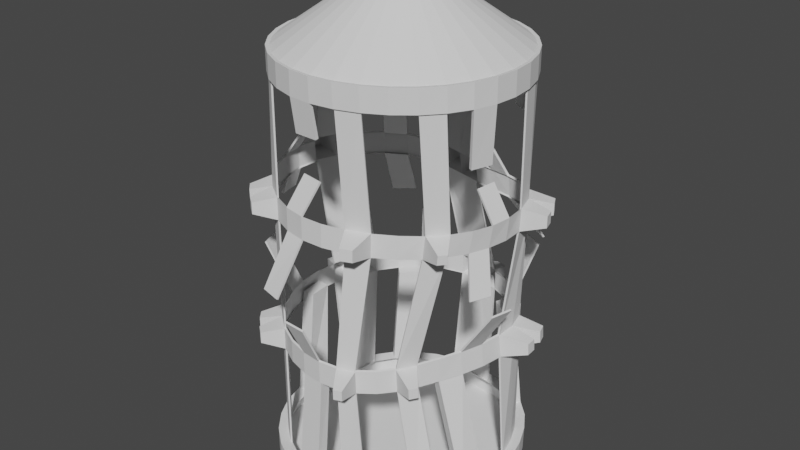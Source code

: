 # Source: CageCircular.blend  (saved by Blender 2.80.75; exported with 4.5.12 LTS)
import bpy
from mathutils import Matrix  # noqa: F401  (used for matrix-valued properties, if any)

bpy.ops.wm.read_factory_settings(use_empty=True)
scene = bpy.context.scene
scene.name = 'Scene'

# ---- collections
col_collection = bpy.data.collections.new('Collection'); scene.collection.children.link(col_collection)

# ---- world
world_world = bpy.data.worlds.new('World'); scene.world = world_world
world_world.use_nodes = True; world_world.node_tree.nodes.clear()
_N = world_world.node_tree.nodes; _L = world_world.node_tree.links
n0 = _N.new('ShaderNodeOutputWorld'); n0.name = 'World Output'; n0.location = (300, 300)
n1 = _N.new('ShaderNodeBackground'); n1.name = 'Background'; n1.location = (10, 300)
n1.inputs[0].default_value = (0.05088, 0.05088, 0.05088, 1.0)
_L.new(n1.outputs[0], n0.inputs[0])
n0.is_active_output = True
world_world.color = (0.05088, 0.05088, 0.05088)
world_world.use_sun_shadow = False
world_world.sun_shadow_jitter_overblur = 0.0

# ---- meshes
me_cylinder = bpy.data.meshes.new('Cylinder')
me_cylinder.from_pydata([(-0.03512, 0.1765, 4.208), (0.002467, 1.013, 0.1), (-0.06888, 0.1663, 4.208), (0.2192, 0.9868, 0.1), (-0.1, 0.1497, 4.208), (0.4234, 0.9248, 0.1), (-0.1273, 0.1273, 4.208), (0.5857, 0.8315, 0.1), (-0.1497, 0.1, 4.208), (0.7105, 0.7071, 0.1), (-0.1663, 0.06888, 4.208), (0.8066, 0.5556, 0.1), (-0.1765, 0.03512, 4.208), (0.8803, 0.3827, 0.1), (-0.18, 4.412e-07, 4.208), (0.9309, 0.1951, 0.1), (-0.1765, -0.03512, 4.208), (0.9522, 7.55e-08, 0.1), (-0.1663, -0.06888, 4.208), (0.9424, -0.1951, 0.1), (-0.1497, -0.1, 4.208), (0.9044, -0.3827, 0.1), (-0.1273, -0.1273, 4.208), (0.8358, -0.5556, 0.09439), (-0.1, -0.1497, 4.208), (0.7294, -0.7071, 0.05656), (-0.06888, -0.1663, 4.208), (0.5776, -0.8315, 0.0315), (-0.03512, -0.1765, 4.208), (0.3861, -0.9239, 0.05673), (3.937e-07, -0.18, 4.208), (0.1951, -0.9808, 0.09473), (0.03512, -0.1765, 4.208), (-3.258e-07, -1.0, 0.1), (0.06888, -0.1663, 4.208), (-0.1951, -0.9808, 0.1), (0.1, -0.1497, 4.208), (-0.3827, -0.9239, 0.1), (0.1273, -0.1273, 4.208), (-0.5556, -0.8315, 0.1), (0.1497, -0.1, 4.208), (-0.7071, -0.7071, 0.1), (0.1663, -0.06888, 4.208), (-0.8315, -0.5556, 0.1), (0.1765, -0.03512, 4.208), (-0.9239, -0.3827, 0.1), (0.18, 2.809e-07, 4.208), (-0.9648, -0.1951, 0.1), (0.1765, 0.03512, 4.208), (-0.9166, 9.656e-07, 0.1), (0.1663, 0.06888, 4.208), (-0.8546, 0.1951, 0.1), (0.1497, 0.1, 4.208), (-0.8407, 0.3836, 0.1), (0.1273, 0.1273, 4.208), (-0.8169, 0.5615, 0.1), (0.1, 0.1497, 4.208), (-0.7071, 0.72, 0.1), (0.06888, 0.1663, 4.208), (-0.5556, 0.85, 0.1), (4.524e-07, 0.18, 4.208), (-0.3827, 0.9446, 0.1), (0.03512, 0.1765, 4.208), (-0.1951, 0.9993, 0.1), (0.1951, 1.054, 1.078), (1.026, 0.2146, 0.11), (0.3827, 0.9699, 1.078), (0.5554, 0.8543, 1.078), (0.6984, 0.7147, 1.078), (0.7994, 0.5564, 1.078), (1.023, 0.2146, -0.11), (0.8574, 0.1951, 1.078), (0.8278, 7.55e-08, 1.078), (0.7686, -0.1951, 1.078), (0.691, -0.3827, 1.078), (0.6115, -0.5556, 1.078), (0.5233, -0.7071, 1.078), (0.4201, -0.8315, 1.078), (0.2975, -0.9239, 1.078), (0.1533, -0.9808, 1.078), (-0.01209, -1.0, 1.078), (-0.1952, -0.9808, 1.078), (-0.3827, -0.9239, 1.078), (-0.5556, -0.8315, 1.078), (0.9695, 0.421, 0.11), (-0.8315, -0.5556, 1.078), (-0.9239, -0.3827, 1.078), (-0.9808, -0.195, 1.078), (-1.0, 0.006768, 1.078), (-0.9808, 0.2179, 1.078), (0.9649, 0.421, -0.11), (-0.8315, 0.6285, 1.078), (-0.7071, 0.8061, 1.078), (-0.5556, 0.9503, 1.078), (-0.3827, 1.051, 1.078), (-0.1951, 1.1, 1.078), (0.1951, 1.049, 1.274), (0.886, 0.6111, 0.11), (0.3827, 0.9661, 1.274), (0.5551, 0.8518, 1.274), (0.6927, 0.7135, 1.274), (0.7851, 0.5561, 1.274), (0.8812, 0.6111, -0.11), (0.8365, 0.1951, 1.274), (0.8047, 7.55e-08, 1.274), (0.747, -0.1951, 1.274), (0.6749, -0.3825, 1.274), (0.5977, -0.5543, 1.274), (0.5118, -0.7049, 1.274), (0.411, -0.8293, 1.274), (0.2907, -0.9225, 1.274), (0.1487, -0.9805, 1.274), (-0.01445, -1.0, 1.274), (-0.1956, -0.9808, 1.274), (-0.3827, -0.9239, 1.274), (-0.5556, -0.8315, 1.274), (0.7782, 0.7778, 0.11), (-0.8315, -0.5556, 1.274), (-0.9239, -0.3827, 1.274), (-0.9816, -0.1951, 1.274), (-1.003, 0.00551, 1.274), (-0.9846, 0.2154, 1.274), (0.7745, 0.7778, -0.11), (-0.8318, 0.6234, 1.274), (-0.7071, 0.7997, 1.274), (-0.5556, 0.9426, 1.274), (-0.3827, 1.042, 1.274), (-0.1951, 1.092, 1.274), (0.1951, 0.7258, 2.252), (0.6389, 0.9146, 0.11), (0.3827, 0.6952, 2.252), (0.5556, 0.6676, 2.252), (0.7071, 0.6196, 2.252), (0.8315, 0.5299, 2.252), (0.6376, 0.9146, -0.11), (0.9699, 0.2002, 2.252), (0.9762, 0.01892, 2.252), (0.9463, -0.1557, 2.252), (0.8853, -0.3201, 2.252), (0.797, -0.4717, 2.252), (0.6833, -0.6082, 2.252), (0.5447, -0.7274, 2.252), (0.3812, -0.8261, 2.252), (0.1951, -0.8992, 2.252), (-3.047e-07, -0.9402, 2.252), (-0.1951, -0.9436, 2.252), (-0.3828, -0.906, 2.252), (-0.5631, -0.8266, 2.252), (0.4573, 1.017, 0.11), (-0.8864, -0.5556, 2.252), (-1.012, -0.3827, 2.252), (-1.101, -0.1951, 2.252), (-1.144, 9.656e-07, 2.252), (-1.134, 0.1951, 2.252), (0.4588, 1.016, -0.11), (-0.9518, 0.5556, 2.252), (-0.7952, 0.7077, 2.252), (-0.6138, 0.8079, 2.252), (-0.4184, 0.8391, 2.252), (-0.2132, 0.8189, 2.252), (0.195, 0.6931, 2.447), (5.707e-05, 1.113, 0.11), (0.3827, 0.6666, 2.447), (0.5556, 0.6458, 2.447), (0.7071, 0.605, 2.447), (0.8315, 0.5224, 2.447), (0.2296, 1.084, 0.11), (0.9808, 0.2011, 2.447), (0.9982, 0.02016, 2.447), (0.9756, -0.1542, 2.447), (0.9171, -0.3179, 2.447), (0.8263, -0.468, 2.447), (0.7053, -0.6023, 2.447), (0.5556, -0.7199, 2.447), (0.3827, -0.8192, 2.447), (0.1951, -0.8936, 2.447), (-2.794e-07, -0.9357, 2.447), (-0.1951, -0.9402, 2.447), (-0.3832, -0.9038, 2.447), (-0.5649, -0.8255, 2.447), (0.2334, 1.079, -0.11), (-0.8913, -0.5556, 2.447), (-1.019, -0.3827, 2.447), (-1.109, -0.1951, 2.447), (-1.154, 9.656e-07, 2.447), (-1.145, 0.1951, 2.447), (0.0005989, 1.101, -0.11), (-0.9601, 0.5556, 2.447), (-0.802, 0.7064, 2.447), (-0.6204, 0.7983, 2.447), (-0.4243, 0.8218, 2.447), (-0.2178, 0.7951, 2.447), (0.1951, 0.9807, 3.425), (3.312e-07, 1.0, 3.425), (0.3827, 0.9239, 3.425), (0.5556, 0.8315, 3.425), (0.7071, 0.7071, 3.425), (0.8315, 0.5556, 3.425), (0.9239, 0.3827, 3.425), (0.9808, 0.1951, 3.425), (1.0, 7.55e-08, 3.425), (0.9808, -0.1943, 3.425), (0.9239, -0.3774, 3.425), (0.8315, -0.5442, 3.425), (0.7071, -0.6908, 3.425), (0.5556, -0.8132, 3.425), (0.3827, -0.9076, 3.425), (0.1951, -0.9695, 3.425), (5.356e-09, -0.9947, 3.425), (-0.1951, -0.98, 3.425), (-0.3827, -0.9239, 3.425), (-0.5556, -0.8315, 3.425), (-0.7071, -0.7071, 3.425), (-0.8326, -0.5556, 3.425), (-0.9316, -0.3827, 3.425), (-0.9975, -0.1951, 3.425), (-1.024, 9.656e-07, 3.425), (-1.008, 0.1951, 3.425), (-0.948, 0.3827, 3.425), (-0.8482, 0.5556, 3.425), (-0.7149, 0.7071, 3.425), (-0.5567, 0.8315, 3.425), (-0.3827, 0.9239, 3.425), (-0.1951, 0.9808, 3.425), (0.1951, 0.9808, 3.621), (2.92e-07, 1.0, 3.621), (0.3827, 0.9239, 3.621), (0.5556, 0.8315, 3.621), (0.7071, 0.7071, 3.621), (0.8315, 0.5556, 3.621), (0.9239, 0.3827, 3.621), (0.9808, 0.1951, 3.621), (1.0, 7.55e-08, 3.621), (0.9808, -0.1951, 3.621), (0.9239, -0.3827, 3.621), (0.8315, -0.5545, 3.621), (0.7071, -0.7044, 3.621), (0.5556, -0.828, 3.621), (0.3827, -0.9211, 3.621), (0.1951, -0.9798, 3.621), (-3.386e-08, -1.0, 3.621), (-0.1951, -0.9808, 3.621), (-0.3827, -0.9239, 3.621), (-0.5556, -0.8315, 3.621), (-0.7071, -0.7071, 3.621), (-0.8315, -0.5556, 3.621), (-0.9239, -0.3827, 3.621), (-0.9823, -0.1951, 3.621), (-1.004, 9.656e-07, 3.621), (-0.9859, 0.1951, 3.621), (-0.9279, 0.3827, 3.621), (-0.833, 0.5556, 3.621), (-0.7071, 0.7071, 3.621), (-0.5556, 0.8315, 3.621), (-0.3827, 0.9239, 3.621), (-0.1951, 0.9808, 3.621), (0.05853, 0.2942, 4.11), (4.741e-07, 0.3, 4.11), (0.1148, 0.2772, 4.11), (0.1667, 0.2494, 4.11), (0.2121, 0.2121, 4.11), (0.2494, 0.1667, 4.11), (0.2772, 0.1148, 4.11), (0.2942, 0.05853, 4.11), (0.3, 2.496e-07, 4.11), (0.2942, -0.05853, 4.11), (0.2772, -0.1148, 4.11), (0.2494, -0.1667, 4.11), (0.2121, -0.2121, 4.11), (0.1667, -0.2494, 4.11), (0.1148, -0.2772, 4.11), (0.05853, -0.2942, 4.11), (3.763e-07, -0.3, 4.11), (-0.05853, -0.2942, 4.11), (-0.1148, -0.2772, 4.11), (-0.1667, -0.2494, 4.11), (-0.2121, -0.2121, 4.11), (-0.2494, -0.1667, 4.11), (-0.2772, -0.1148, 4.11), (-0.2942, -0.05853, 4.11), (-0.3, 5.167e-07, 4.11), (-0.2942, 0.05853, 4.11), (-0.2772, 0.1148, 4.11), (-0.2494, 0.1667, 4.11), (-0.2121, 0.2121, 4.11), (-0.1667, 0.2494, 4.11), (-0.1148, 0.2772, 4.11), (-0.05853, 0.2942, 4.11), (0.2216, 0.9996, 0.07577), (0.002215, 1.025, 0.07577), (0.892, 0.3883, 0.07577), (0.817, 0.5637, 0.07577), (0.9436, 0.1979, 0.07577), (0.7401, -0.7174, 0.03192), (0.8486, -0.5637, 0.0704), (0.1979, -0.9951, 0.07062), (0.3913, -0.9373, 0.032), (-0.7174, -0.7174, 0.07577), (-0.5637, -0.8436, 0.07577), (-0.8436, -0.5637, 0.07577), (-0.8553, 0.3886, 0.07577), (-0.8701, 0.1979, 0.07577), (-0.8297, 0.5682, 0.07577), (-0.1979, 1.011, 0.07577), (0.1979, 1.067, 1.068), (-4.051e-06, 1.113, 1.068), (0.3883, 0.9826, 1.068), (0.5636, 0.8656, 1.068), (0.7107, 0.7244, 1.068), (0.814, 0.5643, 1.068), (0.8661, 0.3883, 1.068), (0.8739, 0.1979, 1.068), (0.8445, 6.125e-06, 1.068), (0.7854, -0.1979, 1.068), (0.7066, -0.3883, 1.068), (0.6252, -0.5637, 1.068), (0.5355, -0.7174, 1.068), (0.4303, -0.8436, 1.068), (0.3052, -0.9373, 1.068), (0.158, -0.9951, 1.068), (-0.01083, -1.015, 1.068), (-0.198, -0.9951, 1.068), (-0.3883, -0.9373, 1.068), (-0.5637, -0.8436, 1.068), (-0.7174, -0.7174, 1.068), (-0.8436, -0.5637, 1.068), (-0.9373, -0.3883, 1.068), (-0.9951, -0.1979, 1.068), (-1.015, 0.006222, 1.068), (-0.9951, 0.22, 1.068), (-0.9373, 0.4335, 1.068), (-0.8436, 0.636, 1.068), (-0.7174, 0.8161, 1.068), (-0.5637, 0.9624, 1.068), (-0.3883, 1.064, 1.068), (-0.1979, 1.114, 1.068), (0.1979, 1.063, 1.266), (-4.058e-06, 1.107, 1.266), (0.3883, 0.9791, 1.266), (0.5634, 0.8634, 1.266), (0.7041, 0.7233, 1.266), (0.7988, 0.5641, 1.266), (0.8472, 0.3883, 1.266), (0.8524, 0.1979, 1.266), (0.8201, 6.125e-06, 1.266), (0.7616, -0.1979, 1.266), (0.6884, -0.3882, 1.266), (0.6101, -0.5625, 1.266), (0.5229, -0.7154, 1.266), (0.4203, -0.8416, 1.266), (0.2979, -0.9362, 1.266), (0.1532, -0.9949, 1.266), (-0.0133, -1.015, 1.266), (-0.1982, -0.9951, 1.266), (-0.3883, -0.9373, 1.266), (-0.5637, -0.8436, 1.266), (-0.7174, -0.7174, 1.266), (-0.8436, -0.5637, 1.266), (-0.9373, -0.3883, 1.266), (-0.9957, -0.1979, 1.266), (-1.017, 0.005097, 1.266), (-0.9985, 0.2177, 1.266), (-0.9395, 0.43, 1.266), (-0.8438, 0.6313, 1.266), (-0.7174, 0.8101, 1.266), (-0.5637, 0.9552, 1.266), (-0.3883, 1.056, 1.266), (-0.1979, 1.107, 1.266), (0.1979, 0.7379, 2.259), (-0.004581, 0.7846, 2.259), (0.3883, 0.7071, 2.259), (0.5637, 0.6793, 2.259), (0.7174, 0.6306, 2.259), (0.8436, 0.5389, 2.259), (0.9362, 0.3883, 2.259), (0.9852, 0.2026, 2.259), (0.9921, 0.01839, 2.259), (0.9621, -0.159, 2.259), (0.9003, -0.3259, 2.259), (0.8106, -0.4797, 2.259), (0.695, -0.6181, 2.259), (0.5538, -0.7389, 2.259), (0.3872, -0.8391, 2.259), (0.1979, -0.9134, 2.259), (-4.355e-06, -0.955, 2.259), (-0.1979, -0.9583, 2.259), (-0.3883, -0.9199, 2.259), (-0.5706, -0.8391, 2.259), (-0.7431, -0.7174, 2.259), (-0.8979, -0.5637, 2.259), (-1.025, -0.3883, 2.259), (-1.116, -0.1979, 2.259), (-1.16, 7.028e-06, 2.259), (-1.149, 0.1979, 2.259), (-1.082, 0.3883, 2.259), (-0.9641, 0.5637, 2.259), (-0.8053, 0.7179, 2.259), (-0.6213, 0.8207, 2.259), (-0.4233, 0.853, 2.259), (-0.2155, 0.8326, 2.259), (0.1979, 0.7072, 2.457), (-0.006866, 0.7575, 2.457), (0.3883, 0.6803, 2.457), (0.5637, 0.659, 2.457), (0.7174, 0.617, 2.457), (0.8436, 0.532, 2.457), (0.9373, 0.3879, 2.457), (0.9951, 0.2034, 2.457), (1.013, 0.01946, 2.457), (0.9908, -0.1578, 2.457), (0.9316, -0.324, 2.457), (0.8393, -0.4764, 2.457), (0.7161, -0.6127, 2.457), (0.5637, -0.7319, 2.457), (0.3883, -0.8327, 2.457), (0.1979, -0.9081, 2.457), (-4.33e-06, -0.9508, 2.457), (-0.1979, -0.9552, 2.457), (-0.3885, -0.9179, 2.457), (-0.5722, -0.8381, 2.457), (-0.746, -0.7174, 2.457), (-0.9024, -0.5637, 2.457), (-1.031, -0.3883, 2.457), (-1.123, -0.1979, 2.457), (-1.169, 7.028e-06, 2.457), (-1.16, 0.1979, 2.457), (-1.092, 0.3883, 2.457), (-0.9719, 0.5637, 2.457), (-0.8115, 0.717, 2.457), (-0.6273, 0.812, 2.457), (-0.4287, 0.8369, 2.457), (-0.2197, 0.8105, 2.457), (0.1979, 0.9951, 3.449), (-3.71e-06, 1.015, 3.449), (0.9373, 0.3883, 3.449), (0.8436, 0.5637, 3.449), (0.9951, 0.1979, 3.449), (0.7174, -0.7033, 3.449), (0.8436, -0.5542, 3.449), (0.1979, -0.9856, 3.449), (0.3883, -0.9232, 3.449), (-0.7174, -0.7174, 3.449), (-0.5637, -0.8436, 3.449), (-0.8441, -0.5637, 3.449), (-0.9582, 0.3883, 3.449), (-1.019, 0.1979, 3.449), (-0.8576, 0.5637, 3.449), (-0.1979, 0.9951, 3.449), (1.047, 4.661e-08, -0.11), (1.049, 4.661e-08, 0.11), (1.037, -0.2146, -0.11), (1.035, -0.2146, 0.11), (0.9943, -0.421, -0.11), (0.9907, -0.421, 0.11), (0.9173, -0.6111, -0.1103), (0.914, -0.6111, 0.1052), (0.7975, -0.7778, -0.1354), (0.7958, -0.7778, 0.06345), (0.6276, -0.9146, -0.1553), (0.6268, -0.9146, 0.03353), (0.4216, -1.016, -0.1354), (0.4213, -1.016, 0.06375), (0.2146, -1.079, -0.1103), (0.2146, -1.079, 0.1057), (-3.69e-07, -1.1, -0.11), (-3.69e-07, -1.1, 0.11), (-0.2146, -1.079, -0.11), (-0.2146, -1.079, 0.11), (-0.421, -1.016, -0.11), (-0.421, -1.016, 0.11), (-0.6111, -0.9146, -0.11), (-0.6111, -0.9146, 0.11), (-0.7778, -0.7778, -0.11), (-0.7778, -0.7778, 0.11), (-0.9146, -0.6111, -0.11), (-0.9146, -0.6111, 0.11), (-1.016, -0.421, -0.11), (-1.016, -0.421, 0.11), (-1.077, -0.2146, -0.11), (-1.07, -0.2146, 0.11), (-1.059, 1.026e-06, -0.11), (-1.029, 1.026e-06, 0.11), (-1.009, 0.2146, -0.11), (-0.9659, 0.2146, 0.11), (-0.9752, 0.421, -0.11), (-0.9451, 0.4214, 0.11), (-0.9132, 0.6111, -0.11), (-0.907, 0.6165, 0.11), (-0.7778, 0.7784, -0.11), (-0.7778, 0.7905, 0.11), (-0.6111, 0.9169, -0.11), (-0.6111, 0.9336, 0.11), (-0.421, 1.019, -0.11), (-0.421, 1.038, 0.11), (-0.2146, 1.081, -0.11), (-0.2146, 1.098, 0.11), (0.2009, 1.01, 3.422), (3.276e-07, 1.03, 3.422), (0.3942, 0.9516, 3.422), (0.5722, 0.8564, 3.422), (0.7283, 0.7283, 3.422), (0.8564, 0.5722, 3.422), (0.9516, 0.3942, 3.422), (1.01, 0.2009, 3.422), (1.03, 6.809e-08, 3.422), (1.01, -0.2003, 3.422), (0.9516, -0.389, 3.422), (0.8564, -0.5609, 3.422), (0.7283, -0.7118, 3.422), (0.5722, -0.8379, 3.422), (0.3942, -0.9351, 3.422), (0.2009, -0.9988, 3.422), (-8.058e-09, -1.025, 3.422), (-0.2009, -1.01, 3.422), (-0.3942, -0.9516, 3.422), (-0.5722, -0.8564, 3.422), (-0.7283, -0.7283, 3.422), (-0.8574, -0.5722, 3.422), (-0.9592, -0.3942, 3.422), (-1.027, -0.2009, 3.422), (-1.054, 9.849e-07, 3.422), (-1.038, 0.2009, 3.422), (-0.976, 0.3942, 3.422), (-0.8732, 0.5722, 3.422), (-0.7359, 0.7283, 3.422), (-0.5732, 0.8564, 3.422), (-0.3942, 0.9516, 3.422), (-0.2009, 1.01, 3.422), (0.2009, 1.01, 3.624), (2.872e-07, 1.03, 3.624), (0.3942, 0.9516, 3.624), (0.5722, 0.8564, 3.624), (0.7283, 0.7283, 3.624), (0.8564, 0.5722, 3.624), (0.9516, 0.3942, 3.624), (1.01, 0.2009, 3.624), (1.03, 6.809e-08, 3.624), (1.01, -0.2009, 3.624), (0.9516, -0.3942, 3.624), (0.8564, -0.5713, 3.624), (0.7283, -0.7257, 3.624), (0.5722, -0.8531, 3.624), (0.3942, -0.949, 3.624), (0.2009, -1.009, 3.624), (-4.845e-08, -1.03, 3.624), (-0.2009, -1.01, 3.624), (-0.3942, -0.9516, 3.624), (-0.5722, -0.8564, 3.624), (-0.7283, -0.7283, 3.624), (-0.8564, -0.5722, 3.624), (-0.9516, -0.3942, 3.624), (-1.012, -0.2009, 3.624), (-1.034, 9.849e-07, 3.624), (-1.015, 0.2009, 3.624), (-0.9554, 0.3942, 3.624), (-0.8577, 0.5722, 3.624), (-0.7283, 0.7283, 3.624), (-0.5722, 0.8564, 3.624), (-0.3942, 0.9516, 3.624), (-0.2009, 1.01, 3.624), (1.043, 0.5226, 1.116), (1.013, 0.6138, 1.116), (1.038, 0.5226, 1.219), (1.006, 0.6138, 1.219), (1.086, 0.5243, 2.308), (1.04, 0.6105, 2.308), (1.086, 0.5243, 2.408), (1.04, 0.6097, 2.408), (1.074, 0.3014, 1.117), (1.067, 0.3984, 1.117), (1.068, 0.3014, 1.218), (1.062, 0.3984, 1.218), (1.167, 0.3023, 2.308), (1.139, 0.3975, 2.308), (1.168, 0.3023, 2.408), (1.139, 0.3975, 2.408), (0.7213, -0.7992, 1.123), (0.7625, -0.73, 1.123), (0.7157, -0.7988, 1.212), (0.7564, -0.7298, 1.212), (0.8937, -0.7047, 2.318), (0.9412, -0.6492, 2.318), (0.9019, -0.7033, 2.398), (0.9506, -0.6481, 2.398), (0.2756, -1.166, 1.124), (0.3443, -1.141, 1.124), (0.2738, -1.166, 1.211), (0.342, -1.141, 1.211), (0.3023, -1.086, 2.308), (0.3975, -1.049, 2.308), (0.3023, -1.083, 2.408), (0.3975, -1.046, 2.408), (-0.8031, -0.9002, 1.118), (-0.7262, -0.9632, 1.118), (-0.8031, -0.9002, 1.217), (-0.7262, -0.9632, 1.217), (-0.8114, -0.9002, 2.308), (-0.729, -0.9632, 2.308), (-0.8122, -0.9002, 2.408), (-0.7295, -0.9632, 2.408), (-0.9633, -0.7262, 1.118), (-0.9002, -0.8031, 1.118), (-0.9633, -0.7262, 1.217), (-0.9002, -0.8031, 1.217), (-0.9949, -0.7262, 2.308), (-0.9204, -0.8031, 2.308), (-0.9965, -0.7262, 2.408), (-0.9217, -0.8031, 2.408), (-1.139, 0.423, 1.118), (-1.168, 0.3189, 1.118), (-1.139, 0.4218, 1.217), (-1.168, 0.3179, 1.217), (-1.283, 0.3975, 2.308), (-1.317, 0.3023, 2.308), (-1.288, 0.3975, 2.408), (-1.321, 0.3023, 2.408), (-1.04, 0.6639, 1.118), (-1.086, 0.5645, 1.118), (-1.04, 0.662, 1.217), (-1.086, 0.5629, 1.217), (-1.16, 0.612, 2.308), (-1.219, 0.5243, 2.308), (-1.164, 0.612, 2.408), (-1.223, 0.5243, 2.408), (-0.07064, 1.3, 1.12), (-0.1656, 1.3, 1.12), (-0.07064, 1.297, 1.215), (-0.1656, 1.297, 1.215), (-0.07584, 1.009, 2.314), (-0.1654, 1.028, 2.314), (-0.07639, 0.9992, 2.402), (-0.1663, 1.019, 2.402), (0.1676, 1.263, 1.118), (0.06865, 1.285, 1.118), (0.1676, 1.261, 1.217), (0.06865, 1.282, 1.217), (0.1676, 0.9538, 2.308), (0.06865, 0.9765, 2.308), (0.1676, 0.9402, 2.408), (0.06865, 0.9636, 2.408), (-0.464, 1.15, 1.625), (-0.6378, 1.053, 1.625), (-0.4696, 1.164, 1.618), (-0.6455, 1.065, 1.618), (-0.7107, 1.05, 1.82), (-0.7028, 1.039, 1.813), (-0.8809, 0.9146, 1.82), (-0.8706, 0.9056, 1.813), (-1.226, -0.2577, 1.713), (-1.154, -0.4453, 1.713), (-1.166, -0.4508, 1.705), (-1.238, -0.2605, 1.705), (-1.221, -0.008446, 2.083), (-1.206, -0.008453, 2.076), (-1.181, -0.2064, 2.083), (-1.166, -0.2035, 2.076), (-0.4453, -1.129, 1.813), (-0.2577, -1.18, 1.813), (-0.4509, -1.143, 1.82), (-0.2606, -1.194, 1.82), (-0.212, -1.15, 1.625), (-0.01718, -1.162, 1.625), (-0.2149, -1.164, 1.618), (-0.01705, -1.177, 1.618), (0.9643, -0.3957, 1.901), (1.03, -0.2242, 1.901), (0.9809, -0.4014, 1.908), (1.047, -0.2273, 1.908), (1.04, -0.2079, 1.712), (1.087, -0.02007, 1.712), (1.055, -0.2114, 1.705), (1.102, -0.02035, 1.705), (0.6572, 1.014, 1.713), (0.6653, 1.028, 1.705), (0.4843, 1.099, 1.713), (0.4899, 1.115, 1.705), (0.8165, 0.8262, 1.901), (0.665, 0.9178, 1.901), (0.8268, 0.8368, 1.908), (0.6731, 0.9297, 1.908), (0.5065, 0.7721, 1.073), (0.3366, 0.8893, 1.073), (0.3749, 0.9771, 1.083), (0.5648, 0.8501, 1.083), (0.6013, -0.3543, 1.073), (0.678, -0.1667, 1.073), (0.6888, -0.3926, 1.083), (0.7737, -0.1862, 1.083), (-0.1875, -0.8835, 1.073), (-0.01115, -0.9027, 1.073), (-0.2051, -0.9816, 1.083), (-0.003485, -1.003, 1.083), (-0.8737, -0.1833, 1.17), (-0.9718, -0.204, 1.18), (-0.893, 0.02201, 1.17), (-0.993, 0.01781, 1.18), (-0.6451, 0.7298, 1.073), (-0.7158, 0.8, 1.083), (-0.5491, 0.9585, 1.083), (-0.4935, 0.8738, 1.073), (0.8781, -0.3251, 2.939), (0.935, -0.1558, 2.939), (0.9058, -0.3369, 2.936), (0.9644, -0.1624, 2.936), (0.8153, -0.1353, 2.689), (0.8295, -0.1388, 2.699), (0.8345, 0.03833, 2.689), (0.849, 0.03762, 2.699), (0.6828, 0.6572, 3.036), (0.5313, 0.7436, 3.036), (0.704, 0.6791, 3.033), (0.548, 0.7683, 3.033), (0.4772, 0.5358, 2.689), (0.3043, 0.5677, 2.689), (0.4853, 0.5488, 2.699), (0.3099, 0.5813, 2.699), (-0.5133, 0.6626, 2.689), (-0.5203, 0.6765, 2.699), (-0.6949, 0.5767, 2.689), (-0.7044, 0.5875, 2.699), (-0.3795, 0.8407, 2.939), (-0.5724, 0.784, 2.939), (-0.3897, 0.8694, 2.936), (-0.5878, 0.8098, 2.936), (-1.012, -0.1868, 3.133), (-0.9352, -0.3744, 3.133), (-1.041, -0.1926, 3.13), (-0.9625, -0.3858, 3.13), (-0.9721, 0.0163, 2.689), (-0.9866, 0.0163, 2.699), (-0.9298, -0.1788, 2.689), (-0.9438, -0.1816, 2.699), (-0.1923, -0.9388, 3.133), (0.002813, -0.9447, 3.133), (-0.1981, -0.9687, 3.13), (0.002813, -0.975, 3.13), (-0.3389, -0.7427, 2.689), (-0.3439, -0.7569, 2.699), (-0.1468, -0.7781, 2.689), (-0.1497, -0.7931, 2.699)], [], [(62, 60, 0, 2, 4, 6, 8, 10, 12, 14, 16, 18, 20, 22, 24, 26, 28, 30, 32, 34, 36, 38, 40, 42, 44, 46, 48, 50, 52, 54, 56, 58), (13, 15, 65, 84), (57, 59, 699, 696), (39, 41, 473, 471), (21, 23, 455, 453), (3, 5, 148, 166), (481, 479, 693, 695), (29, 31, 463, 461), (11, 13, 84, 97), (55, 57, 489, 487), (37, 39, 471, 469), (453, 451, 687, 686), (63, 1, 161, 495), (1, 3, 166, 161), (45, 47, 479, 477), (27, 29, 461, 459), (9, 11, 97, 116), (53, 55, 487, 485), (35, 37, 469, 467), (17, 19, 451, 449), (61, 63, 495, 493), (43, 45, 477, 475), (25, 27, 459, 457), (7, 9, 116, 129), (51, 53, 485, 483), (33, 35, 688, 689), (15, 17, 449, 65), (59, 61, 493, 491), (41, 43, 475, 473), (23, 25, 457, 455), (398, 397, 429, 430), (148, 5, 681, 682), (49, 51, 483, 481), (31, 33, 465, 463), (189, 190, 430, 429), (371, 370, 402, 403), (384, 383, 415, 416), (80, 79, 319, 320), (140, 108, 348, 380), (397, 396, 428, 429), (370, 368, 400, 402), (318, 350, 587, 585), (98, 99, 672, 674), (396, 395, 427, 428), (288, 289, 305, 304), (305, 337, 635, 633), (382, 381, 413, 414), (363, 331, 616, 618), (381, 380, 412, 413), (41, 39, 298, 297), (394, 393, 613, 612), (302, 300, 330, 331), (379, 411, 583, 581), (188, 189, 716, 718), (121, 153, 393, 361), (357, 356, 388, 389), (343, 342, 374, 375), (356, 355, 387, 388), (96, 98, 338, 336), (187, 188, 428, 427), (342, 341, 373, 374), (337, 367, 399, 369), (351, 350, 382, 383), (78, 77, 317, 318), (336, 337, 369, 368), (206, 207, 439, 440), (363, 362, 394, 395), (107, 139, 379, 347), (77, 76, 316, 317), (184, 185, 425, 424), (75, 74, 314, 315), (203, 204, 437, 438), (39, 83, 323, 298), (184, 424, 729, 728), (74, 73, 313, 314), (204, 172, 412, 437), (182, 183, 423, 422), (73, 72, 312, 313), (3, 1, 289, 288), (64, 3, 288, 304), (185, 217, 445, 425), (181, 182, 422, 421), (72, 71, 311, 312), (171, 203, 438, 411), (149, 117, 357, 389), (198, 199, 436, 434), (29, 78, 318, 296), (178, 179, 419, 418), (69, 68, 308, 309), (197, 198, 434, 435), (159, 158, 398, 399), (11, 69, 309, 291), (177, 178, 736, 738), (68, 67, 307, 308), (158, 157, 397, 398), (91, 55, 302, 331), (176, 177, 417, 416), (67, 66, 306, 307), (157, 156, 647, 645), (362, 361, 393, 394), (348, 347, 379, 380), (393, 392, 424, 425), (335, 367, 627, 625), (309, 308, 340, 341), (322, 321, 353, 354), (175, 176, 416, 415), (66, 64, 304, 306), (300, 301, 329, 330), (156, 155, 395, 396), (299, 297, 324, 325), (63, 95, 335, 303), (335, 334, 366, 367), (213, 181, 421, 443), (308, 307, 339, 340), (321, 320, 352, 353), (334, 333, 365, 366), (307, 306, 338, 339), (320, 319, 351, 352), (333, 332, 364, 365), (306, 304, 336, 338), (319, 318, 585, 584), (332, 331, 363, 364), (400, 368, 636, 638), (31, 29, 296, 295), (318, 317, 349, 350), (173, 174, 414, 413), (1, 63, 303, 289), (193, 192, 432, 433), (199, 167, 407, 436), (426, 427, 622, 623), (317, 316, 348, 349), (172, 173, 413, 412), (153, 152, 392, 393), (151, 391, 654, 655), (170, 171, 411, 410), (151, 150, 390, 391), (179, 211, 442, 419), (169, 170, 410, 409), (150, 149, 389, 390), (169, 409, 705, 704), (165, 197, 435, 405), (167, 168, 408, 407), (71, 15, 292, 311), (147, 146, 386, 387), (191, 223, 447, 431), (126, 127, 367, 366), (146, 145, 657, 656), (25, 23, 294, 293), (164, 165, 405, 404), (365, 125, 641, 643), (145, 144, 384, 385), (85, 43, 299, 325), (163, 164, 404, 403), (124, 125, 365, 364), (144, 143, 383, 384), (403, 402, 715, 714), (123, 124, 364, 363), (76, 25, 293, 316), (160, 162, 402, 400), (142, 141, 381, 382), (23, 75, 315, 294), (141, 140, 380, 381), (233, 234, 538, 537), (135, 103, 343, 375), (361, 362, 610, 611), (380, 379, 581, 580), (329, 328, 360, 361), (315, 314, 346, 347), (328, 327, 359, 360), (314, 313, 345, 346), (327, 326, 358, 359), (313, 312, 344, 345), (326, 325, 357, 358), (312, 311, 343, 344), (120, 121, 361, 360), (324, 356, 603, 601), (119, 120, 360, 359), (55, 53, 300, 302), (139, 138, 378, 379), (51, 89, 329, 301), (342, 343, 570, 571), (324, 323, 593, 592), (341, 342, 562, 563), (292, 290, 310, 311), (297, 298, 323, 324), (295, 296, 318, 319), (290, 291, 309, 310), (289, 303, 335, 305), (192, 160, 400, 432), (119, 359, 651, 648), (293, 294, 315, 316), (138, 137, 665, 664), (323, 322, 354, 355), (207, 175, 415, 439), (245, 244, 276, 277), (213, 212, 516, 517), (232, 233, 537, 536), (212, 211, 515, 516), (231, 232, 536, 535), (211, 210, 514, 515), (230, 231, 535, 534), (210, 209, 513, 514), (229, 230, 534, 533), (255, 225, 529, 559), (513, 209, 732, 734), (228, 229, 533, 532), (254, 255, 559, 558), (208, 207, 511, 512), (227, 228, 532, 531), (253, 254, 558, 557), (207, 206, 510, 511), (226, 227, 531, 530), (252, 253, 557, 556), (206, 205, 509, 510), (224, 226, 530, 528), (251, 252, 556, 555), (205, 204, 508, 509), (225, 224, 528, 529), (250, 251, 555, 554), (204, 203, 507, 508), (249, 250, 554, 553), (203, 202, 506, 507), (248, 249, 553, 552), (505, 506, 702, 703), (247, 248, 552, 551), (201, 200, 504, 505), (280, 279, 16, 14), (232, 231, 263, 264), (246, 245, 277, 278), (233, 232, 264, 265), (247, 246, 278, 279), (234, 233, 265, 266), (248, 247, 279, 280), (235, 234, 266, 267), (249, 248, 280, 281), (236, 235, 267, 268), (250, 249, 281, 282), (237, 236, 268, 269), (251, 250, 282, 283), (238, 237, 269, 270), (224, 225, 257, 256), (252, 251, 283, 284), (239, 238, 270, 271), (226, 224, 256, 258), (253, 252, 284, 285), (240, 239, 271, 272), (227, 226, 258, 259), (254, 253, 285, 286), (241, 240, 272, 273), (228, 227, 259, 260), (255, 254, 286, 287), (242, 241, 273, 274), (229, 228, 260, 261), (225, 255, 287, 257), (243, 242, 274, 275), (230, 229, 261, 262), (244, 243, 275, 276), (231, 230, 262, 263), (385, 384, 416, 417), (372, 371, 403, 404), (399, 398, 430, 431), (386, 385, 417, 418), (373, 372, 404, 405), (337, 305, 624, 626), (387, 386, 418, 419), (405, 406, 566, 567), (420, 388, 596, 598), (406, 407, 574, 575), (388, 420, 607, 605), (376, 375, 407, 408), (390, 389, 421, 422), (377, 376, 408, 409), (391, 390, 422, 423), (378, 377, 409, 410), (392, 391, 423, 424), (379, 378, 410, 411), (415, 414, 440, 439), (401, 431, 447, 433), (406, 405, 435, 434), (420, 419, 442, 441), (407, 406, 434, 436), (421, 420, 441, 443), (412, 411, 438, 437), (426, 425, 445, 444), (427, 426, 444, 446), (400, 401, 433, 432), (99, 100, 340, 339), (81, 80, 320, 321), (190, 191, 431, 430), (100, 101, 341, 340), (82, 81, 321, 322), (43, 41, 297, 299), (155, 123, 363, 395), (211, 212, 441, 442), (83, 82, 322, 323), (110, 142, 382, 350), (212, 213, 443, 441), (103, 104, 344, 343), (105, 345, 670, 668), (128, 96, 336, 368), (86, 85, 325, 326), (105, 106, 346, 345), (87, 86, 326, 327), (106, 107, 347, 346), (143, 111, 351, 383), (88, 87, 327, 328), (13, 11, 291, 290), (217, 218, 444, 445), (89, 88, 328, 329), (108, 109, 349, 348), (218, 219, 446, 444), (109, 110, 350, 349), (130, 128, 368, 370), (15, 13, 290, 292), (92, 91, 331, 332), (131, 130, 370, 371), (111, 112, 352, 351), (93, 92, 332, 333), (131, 371, 679, 677), (113, 353, 662, 660), (94, 93, 333, 334), (133, 132, 372, 373), (113, 114, 354, 353), (223, 193, 433, 447), (95, 94, 334, 335), (114, 115, 355, 354), (127, 159, 399, 367), (219, 187, 427, 446), (79, 31, 295, 319), (136, 135, 375, 376), (53, 51, 301, 300), (101, 133, 373, 341), (174, 206, 440, 414), (137, 136, 376, 377), (117, 118, 358, 357), (115, 147, 387, 355), (186, 161, 166, 180), (180, 166, 148, 154), (154, 148, 129, 134), (134, 129, 116, 122), (122, 116, 97, 102), (102, 97, 84, 90), (90, 84, 65, 70), (70, 65, 449, 448), (448, 449, 451, 450), (450, 451, 453, 452), (452, 453, 455, 454), (454, 455, 457, 456), (456, 457, 459, 458), (458, 459, 461, 460), (460, 461, 463, 462), (462, 463, 465, 464), (464, 465, 467, 466), (466, 467, 469, 468), (468, 469, 471, 470), (470, 471, 473, 472), (472, 473, 475, 474), (474, 475, 477, 476), (476, 477, 479, 478), (478, 479, 481, 480), (480, 481, 483, 482), (482, 483, 485, 484), (484, 485, 487, 486), (486, 487, 489, 488), (488, 489, 491, 490), (490, 491, 493, 492), (492, 493, 495, 494), (494, 495, 161, 186), (186, 180, 154, 134, 122, 102, 90, 70, 448, 450, 452, 454, 456, 458, 460, 462, 464, 466, 468, 470, 472, 474, 476, 478, 480, 482, 484, 486, 488, 490, 492, 494), (267, 266, 42, 40), (281, 280, 14, 12), (268, 267, 40, 38), (282, 281, 12, 10), (269, 268, 38, 36), (283, 282, 10, 8), (270, 269, 36, 34), (256, 257, 60, 62), (284, 283, 8, 6), (271, 270, 34, 32), (258, 256, 62, 58), (285, 284, 6, 4), (272, 271, 32, 30), (259, 258, 58, 56), (286, 285, 4, 2), (273, 272, 30, 28), (260, 259, 56, 54), (287, 286, 2, 0), (274, 273, 28, 26), (261, 260, 54, 52), (257, 287, 0, 60), (275, 274, 26, 24), (262, 261, 52, 50), (276, 275, 24, 22), (263, 262, 50, 48), (277, 276, 22, 20), (264, 263, 48, 46), (278, 277, 20, 18), (265, 264, 46, 44), (279, 278, 18, 16), (266, 265, 44, 42), (527, 526, 558, 559), (514, 513, 545, 546), (501, 500, 532, 533), (497, 527, 559, 529), (515, 514, 546, 547), (502, 501, 533, 534), (516, 515, 547, 548), (503, 502, 534, 535), (517, 516, 548, 549), (504, 503, 535, 536), (518, 517, 549, 550), (505, 504, 536, 537), (519, 518, 550, 551), (506, 505, 537, 538), (520, 519, 551, 552), (507, 506, 538, 539), (521, 520, 552, 553), (508, 507, 539, 540), (522, 521, 553, 554), (509, 508, 540, 541), (523, 522, 554, 555), (510, 509, 541, 542), (496, 497, 529, 528), (524, 523, 555, 556), (511, 510, 542, 543), (498, 496, 528, 530), (525, 524, 556, 557), (512, 511, 543, 544), (499, 498, 530, 531), (526, 525, 557, 558), (513, 512, 544, 545), (500, 499, 531, 532), (214, 213, 517, 518), (234, 235, 539, 538), (518, 519, 726, 727), (235, 236, 540, 539), (216, 215, 519, 520), (236, 237, 541, 540), (217, 216, 520, 521), (237, 238, 542, 541), (218, 217, 521, 522), (238, 239, 543, 542), (219, 218, 522, 523), (192, 193, 497, 496), (239, 240, 544, 543), (220, 219, 523, 524), (194, 192, 496, 498), (240, 241, 545, 544), (221, 220, 524, 525), (195, 194, 498, 499), (241, 242, 546, 545), (525, 526, 722, 723), (500, 196, 708, 710), (242, 243, 547, 546), (223, 222, 526, 527), (197, 196, 500, 501), (243, 244, 548, 547), (193, 223, 527, 497), (198, 197, 501, 502), (244, 245, 549, 548), (199, 198, 502, 503), (245, 246, 550, 549), (200, 199, 503, 504), (246, 247, 551, 550), (560, 561, 563, 562), (564, 565, 567, 566), (374, 373, 565, 564), (310, 309, 561, 560), (309, 341, 563, 561), (406, 374, 564, 566), (342, 310, 560, 562), (373, 405, 567, 565), (568, 569, 571, 570), (572, 573, 575, 574), (407, 375, 572, 574), (375, 374, 573, 572), (343, 311, 568, 570), (374, 406, 575, 573), (310, 342, 571, 569), (311, 310, 569, 568), (580, 581, 583, 582), (576, 577, 579, 578), (348, 316, 576, 578), (315, 347, 579, 577), (316, 315, 577, 576), (412, 380, 580, 582), (411, 412, 582, 583), (347, 348, 578, 579), (588, 589, 591, 590), (584, 585, 587, 586), (414, 415, 590, 591), (350, 351, 586, 587), (415, 383, 588, 590), (383, 382, 589, 588), (382, 414, 591, 589), (351, 319, 584, 586), (592, 593, 595, 594), (596, 597, 599, 598), (356, 324, 592, 594), (387, 419, 599, 597), (419, 420, 598, 599), (355, 356, 594, 595), (388, 387, 597, 596), (323, 355, 595, 593), (600, 601, 603, 602), (604, 605, 607, 606), (325, 324, 601, 600), (420, 421, 606, 607), (356, 357, 602, 603), (389, 388, 605, 604), (421, 389, 604, 606), (357, 325, 600, 602), (612, 613, 615, 614), (608, 609, 611, 610), (330, 329, 609, 608), (362, 330, 608, 610), (393, 425, 615, 613), (329, 361, 611, 609), (426, 394, 612, 614), (425, 426, 614, 615), (620, 621, 623, 622), (616, 617, 619, 618), (362, 363, 618, 619), (330, 362, 619, 617), (395, 394, 621, 620), (331, 330, 617, 616), (427, 395, 620, 622), (394, 426, 623, 621), (624, 625, 627, 626), (628, 629, 631, 630), (431, 401, 630, 631), (399, 431, 631, 629), (401, 369, 628, 630), (367, 337, 626, 627), (369, 399, 629, 628), (305, 335, 625, 624), (636, 637, 639, 638), (632, 633, 635, 634), (304, 305, 633, 632), (401, 400, 638, 639), (337, 336, 634, 635), (369, 401, 639, 637), (368, 369, 637, 636), (336, 304, 632, 634), (641, 640, 642, 643), (125, 126, 640, 641), (366, 365, 643, 642), (126, 366, 642, 640), (645, 647, 646, 644), (396, 397, 644, 646), (156, 396, 646, 647), (397, 157, 645, 644), (649, 648, 651, 650), (118, 119, 648, 649), (359, 358, 650, 651), (358, 118, 649, 650), (653, 655, 654, 652), (392, 152, 653, 652), (152, 151, 655, 653), (391, 392, 652, 654), (656, 657, 659, 658), (385, 386, 658, 659), (386, 146, 656, 658), (145, 385, 659, 657), (661, 660, 662, 663), (112, 113, 660, 661), (353, 352, 663, 662), (352, 112, 661, 663), (664, 665, 667, 666), (377, 378, 666, 667), (137, 377, 667, 665), (378, 138, 664, 666), (669, 668, 670, 671), (104, 105, 668, 669), (345, 344, 671, 670), (344, 104, 669, 671), (674, 672, 673, 675), (99, 339, 673, 672), (339, 338, 675, 673), (338, 98, 674, 675), (676, 677, 679, 678), (132, 131, 677, 676), (372, 132, 676, 678), (371, 372, 678, 679), (681, 680, 683, 682), (5, 7, 680, 681), (7, 129, 683, 680), (129, 148, 682, 683), (685, 684, 686, 687), (21, 453, 686, 684), (451, 19, 685, 687), (19, 21, 684, 685), (689, 688, 690, 691), (465, 33, 689, 691), (467, 465, 691, 690), (35, 467, 690, 688), (692, 694, 695, 693), (479, 47, 692, 693), (49, 481, 695, 694), (47, 49, 694, 692), (696, 699, 698, 697), (489, 57, 696, 697), (59, 491, 698, 699), (491, 489, 697, 698), (700, 701, 703, 702), (506, 202, 700, 702), (202, 201, 701, 700), (201, 505, 703, 701), (706, 704, 705, 707), (168, 169, 704, 706), (408, 168, 706, 707), (409, 408, 707, 705), (708, 709, 711, 710), (499, 500, 710, 711), (195, 499, 711, 709), (196, 195, 709, 708), (713, 712, 714, 715), (162, 163, 712, 713), (163, 403, 714, 712), (402, 162, 713, 715), (718, 716, 717, 719), (428, 188, 718, 719), (189, 429, 717, 716), (429, 428, 719, 717), (720, 721, 723, 722), (221, 525, 723, 721), (222, 221, 721, 720), (526, 222, 720, 722), (724, 725, 727, 726), (215, 214, 725, 724), (519, 215, 724, 726), (214, 518, 727, 725), (730, 728, 729, 731), (423, 183, 730, 731), (424, 423, 731, 729), (183, 184, 728, 730), (732, 733, 735, 734), (512, 513, 734, 735), (208, 512, 735, 733), (209, 208, 733, 732), (738, 736, 737, 739), (417, 177, 738, 739), (178, 418, 737, 736), (418, 417, 739, 737)])
_uv = me_cylinder.uv_layers.new(name='UVMap')
_uv.uv.foreach_set('vector', [0.4069, 0.6978, 0.4166, 0.6958, 0.4266, 0.6958, 0.4364, 0.6978, 0.4456, 0.7016, 0.4539, 0.7072, 0.4609, 0.7142, 0.4664, 0.7225, 0.4703, 0.7317, 0.4722, 0.7415, 0.4722, 0.7515, 0.4703, 0.7613, 0.4664, 0.7705, 0.4609, 0.7788, 0.4539, 0.7859, 0.4456, 0.7914, 0.4364, 0.7952, 0.4266, 0.7972, 0.4166, 0.7972, 0.4069, 0.7952, 0.3976, 0.7914, 0.3894, 0.7859, 0.3823, 0.7788, 0.3768, 0.7705, 0.373, 0.7613, 0.371, 0.7515, 0.371, 0.7415, 0.373, 0.7317, 0.3768, 0.7225, 0.3823, 0.7142, 0.3894, 0.7072, 0.3976, 0.7016, 0.078, 0.317, 0.1056, 0.3355, 0.09764, 0.3504, 0.06725, 0.3301, 0.0, 0.0, 0.0, 0.0, 0.0, 0.0, 0.0, 0.0, 0.3477, 0.1365, 0.335, 0.1058, 0.3499, 0.09778, 0.3639, 0.1316, 0.2021, 0.3547, 0.2347, 0.3482, 0.2396, 0.3644, 0.2038, 0.3716, 0.01686, 0.1692, 0.01686, 0.2024, 0.0, 0.2041, 0.0, 0.1675, 0.8594, 0.4024, 0.8594, 0.432, 0.8594, 0.432, 0.8594, 0.4024, 0.3165, 0.2934, 0.335, 0.2658, 0.3499, 0.2738, 0.3296, 0.3042, 0.05451, 0.2934, 0.078, 0.317, 0.06725, 0.3301, 0.04141, 0.3042, 0.1363, 0.02338, 0.1056, 0.03611, 0.09764, 0.02114, 0.1314, 0.00714, 0.3542, 0.1692, 0.3477, 0.1365, 0.3639, 0.1316, 0.371, 0.1675, 0.8866, 0.6096, 0.8866, 0.575, 0.8866, 0.575, 0.8866, 0.6096, 0.03606, 0.1058, 0.02335, 0.1365, 0.007129, 0.1316, 0.02111, 0.09778, 0.02335, 0.1365, 0.01686, 0.1692, 0.0, 0.1675, 0.007129, 0.1316, 0.293, 0.0546, 0.2654, 0.03611, 0.2734, 0.02114, 0.3038, 0.04148, 0.293, 0.317, 0.3165, 0.2934, 0.3296, 0.3042, 0.3038, 0.3301, 0.03606, 0.2658, 0.05451, 0.2934, 0.04141, 0.3042, 0.02111, 0.2738, 0.1689, 0.01689, 0.1363, 0.02338, 0.1314, 0.00714, 0.1672, 2.023e-08, 0.3542, 0.2024, 0.3542, 0.1692, 0.371, 0.1675, 0.371, 0.2041, 0.1363, 0.3482, 0.1689, 0.3547, 0.1672, 0.3716, 0.1314, 0.3644, 0.05451, 0.07812, 0.03606, 0.1058, 0.02111, 0.09778, 0.04141, 0.06735, 0.3165, 0.07812, 0.293, 0.0546, 0.3038, 0.04148, 0.3296, 0.06735, 0.2654, 0.3355, 0.293, 0.317, 0.3038, 0.3301, 0.2734, 0.3504, 0.02335, 0.2351, 0.03606, 0.2658, 0.02111, 0.2738, 0.007129, 0.24, 0.2021, 0.01689, 0.1689, 0.01689, 0.1672, 2.023e-08, 0.2038, 0.0, 0.0, 0.0, 0.0, 0.0, 0.0, 0.0, 0.0, 0.0, 0.1056, 0.3355, 0.1363, 0.3482, 0.1314, 0.3644, 0.09764, 0.3504, 0.078, 0.0546, 0.05451, 0.07812, 0.04141, 0.06735, 0.06725, 0.04148, 0.335, 0.1058, 0.3165, 0.07812, 0.3296, 0.06735, 0.3499, 0.09778, 0.2347, 0.3482, 0.2654, 0.3355, 0.2734, 0.3504, 0.2396, 0.3644, 0.1682, 0.8004, 0.1682, 0.8292, 0.1346, 0.8292, 0.1346, 0.8004, 0.0, 0.2041, 0.01686, 0.2024, 0.01686, 0.2024, 0.0, 0.2041, 0.2347, 0.02338, 0.2021, 0.01689, 0.2038, 0.0, 0.2396, 0.00714, 0.335, 0.2658, 0.3477, 0.2351, 0.3639, 0.24, 0.3499, 0.2738, 0.8337, 0.7506, 0.837, 0.7837, 0.8345, 0.7842, 0.8312, 0.7506, 0.8829, 0.8457, 0.8829, 0.8794, 0.8493, 0.8794, 0.8493, 0.8457, 0.1346, 0.8395, 0.1346, 0.8661, 0.1009, 0.8661, 0.1009, 0.8395, 0.7242, 0.9521, 0.7338, 0.984, 0.7315, 0.9849, 0.7217, 0.9526, 0.9877, 0.00121, 0.9877, 0.1672, 0.9853, 0.1684, 0.9853, 1.619e-07, 0.1682, 0.8292, 0.1682, 0.8609, 0.1346, 0.8609, 0.1346, 0.8292, 0.8829, 0.8794, 0.8829, 0.9118, 0.8493, 0.9118, 0.8493, 0.8794, 0.4383, 0.8365, 0.4046, 0.8365, 0.4141, 0.8091, 0.4289, 0.8091, 0.0, 0.0, 0.0, 0.0, 0.0, 0.0, 0.0, 0.0, 0.1682, 0.8609, 0.1682, 0.8942, 0.1346, 0.8942, 0.1346, 0.8609, 0.7184, 0.6847, 0.7484, 0.6847, 0.7484, 0.8531, 0.7184, 0.8531, 0.1346, 0.8968, 0.1346, 0.9304, 0.1009, 0.922, 0.1009, 0.9052, 0.4046, 0.8374, 0.4046, 0.8678, 0.371, 0.8678, 0.371, 0.8374, 0.1682, 0.9957, 0.1682, 0.962, 0.2006, 0.9705, 0.2006, 0.9873, 0.4046, 0.8678, 0.4046, 0.9005, 0.371, 0.9005, 0.371, 0.8678, 0.7686, 0.8858, 0.7686, 0.9188, 0.7645, 0.9188, 0.7645, 0.8853, 0.988, 0.6481, 0.988, 0.6819, 0.9549, 0.6734, 0.9549, 0.6565, 0.7849, 0.5163, 0.7512, 0.5163, 0.7512, 0.3479, 0.7849, 0.3479, 0.47, 0.9627, 0.47, 0.9964, 0.4383, 0.9863, 0.4383, 0.9728, 0.0, 0.0, 0.0, 0.0, 0.0, 0.0, 0.0, 0.0, 0.99, 0.00121, 0.99, 0.1672, 0.9877, 0.1684, 0.9877, 1.619e-07, 0.7839, 0.5163, 0.8159, 0.5163, 0.8159, 0.6847, 0.7839, 0.6847, 0.6389, 0.6958, 0.6646, 0.6958, 0.6646, 0.8642, 0.6389, 0.8642, 0.8159, 0.5163, 0.8493, 0.5163, 0.8493, 0.6847, 0.8159, 0.6847, 0.9483, 0.0009472, 0.9387, 0.03278, 0.9363, 0.0323, 0.946, 0.0, 0.8466, 0.6857, 0.837, 0.7175, 0.8345, 0.717, 0.8443, 0.6847, 0.6646, 0.6958, 0.694, 0.6958, 0.694, 0.8642, 0.6646, 0.8642, 0.5022, 0.6958, 0.5286, 0.6958, 0.5286, 0.8642, 0.5022, 0.8642, 0.2961, 0.7431, 0.323, 0.7431, 0.323, 0.9115, 0.2961, 0.9115, 0.7167, 0.8664, 0.7135, 0.8995, 0.711, 0.8995, 0.7143, 0.8659, 0.4722, 0.6958, 0.5022, 0.6958, 0.5022, 0.8642, 0.4722, 0.8642, 0.8866, 0.9295, 0.911, 0.9295, 0.9129, 0.9336, 0.8881, 0.9336, 0.7184, 0.1684, 0.7521, 0.1684, 0.7521, 0.3368, 0.7184, 0.3368, 0.9828, 0.1696, 0.9828, 0.3356, 0.9804, 0.3368, 0.9804, 0.1684, 0.7135, 0.8995, 0.7167, 0.9326, 0.7143, 0.9331, 0.711, 0.8995, 0.444, 0.8962, 0.4536, 0.928, 0.4514, 0.929, 0.4416, 0.8967, 0.7902, 0.8541, 0.7806, 0.8859, 0.7781, 0.8854, 0.7879, 0.8531, 0.7686, 0.9188, 0.7686, 0.9517, 0.7645, 0.9523, 0.7645, 0.919, 0.371, 0.7473, 0.371, 0.9132, 0.3686, 0.9115, 0.3686, 0.7431, 0.444, 0.8962, 0.4416, 0.8967, 0.4416, 0.8967, 0.444, 0.8962, 0.7806, 0.8859, 0.7773, 0.919, 0.7748, 0.919, 0.7781, 0.8854, 0.9877, 0.3344, 0.9877, 0.1684, 0.9901, 0.1701, 0.9901, 0.3385, 0.444, 0.83, 0.4407, 0.8631, 0.4383, 0.8631, 0.4416, 0.8295, 0.7773, 0.919, 0.7806, 0.9521, 0.7781, 0.9526, 0.7748, 0.919, 0.365, 0.9093, 0.365, 0.939, 0.3609, 0.9403, 0.3609, 0.9102, 0.9924, 0.3385, 0.9924, 0.1725, 0.9947, 0.1684, 0.9947, 0.3368, 0.9903, 0.3462, 0.9903, 0.5122, 0.988, 0.5163, 0.988, 0.3479, 0.4536, 0.7981, 0.444, 0.83, 0.4416, 0.8295, 0.4514, 0.7972, 0.7806, 0.9521, 0.7902, 0.984, 0.7879, 0.9849, 0.7781, 0.9526, 0.716, 0.6958, 0.716, 0.8618, 0.7135, 0.8659, 0.7135, 0.6975, 0.9941, 0.9307, 0.9941, 0.7647, 0.9963, 0.7635, 0.9963, 0.9319, 0.3654, 0.9402, 0.3654, 0.915, 0.3695, 0.9132, 0.3695, 0.9388, 0.9967, 0.1725, 0.9967, 0.3385, 0.9947, 0.3368, 0.9947, 0.1684, 0.7395, 0.9521, 0.7492, 0.984, 0.7469, 0.9849, 0.7371, 0.9526, 0.7094, 0.8286, 0.6997, 0.8604, 0.6973, 0.8599, 0.7071, 0.8276, 0.3654, 0.9691, 0.3654, 0.9402, 0.3695, 0.9388, 0.3695, 0.9681, 0.933, 0.0009468, 0.9233, 0.03278, 0.9209, 0.0323, 0.9307, 0.0, 0.9919, 0.7594, 0.9919, 0.5934, 0.9941, 0.5951, 0.9941, 0.7635, 0.0, 0.0, 0.0, 0.0, 0.0, 0.0, 0.0, 0.0, 0.6997, 0.8604, 0.6965, 0.8935, 0.694, 0.8935, 0.6973, 0.8599, 0.9233, 0.03278, 0.9201, 0.06589, 0.9176, 0.06589, 0.9209, 0.0323, 0.8468, 0.8548, 0.8468, 0.6888, 0.8493, 0.6847, 0.8493, 0.8531, 0.7395, 0.8859, 0.7363, 0.919, 0.7338, 0.919, 0.7371, 0.8854, 0.6965, 0.8935, 0.6997, 0.9266, 0.6973, 0.9271, 0.694, 0.8935, 0.0, 0.0, 0.0, 0.0, 0.0, 0.0, 0.0, 0.0, 0.7521, 0.1684, 0.7849, 0.1684, 0.7849, 0.3368, 0.7521, 0.3368, 0.03365, 0.7431, 0.06731, 0.7431, 0.06731, 0.9115, 0.03365, 0.9115, 0.8521, 0.4324, 0.8521, 0.463, 0.8185, 0.463, 0.8185, 0.4324, 0.2691, 0.7751, 0.2355, 0.7751, 0.2442, 0.7431, 0.2603, 0.7431, 0.884, 0.1318, 0.884, 0.09964, 0.9176, 0.09964, 0.9176, 0.1318, 0.06731, 0.8638, 0.06731, 0.8312, 0.1009, 0.8312, 0.1009, 0.8638, 0.7492, 0.8541, 0.7395, 0.8859, 0.7371, 0.8854, 0.7469, 0.8531, 0.6997, 0.9266, 0.7094, 0.9585, 0.7071, 0.9594, 0.6973, 0.9271, 0.7512, 0.5163, 0.7184, 0.5163, 0.7184, 0.3479, 0.7512, 0.3479, 0.9233, 0.099, 0.933, 0.1308, 0.9307, 0.1318, 0.9209, 0.09948, 0.7849, 7.587e-09, 0.8169, 0.0, 0.8169, 0.1684, 0.7849, 0.1684, 0.9982, 0.7676, 0.9982, 0.9336, 0.9963, 0.9319, 0.9963, 0.7635, 0.2691, 0.7751, 0.2691, 0.8, 0.2355, 0.8, 0.2355, 0.7751, 0.9941, 0.7594, 0.9941, 0.5934, 0.9963, 0.5951, 0.9963, 0.7635, 0.884, 0.09964, 0.884, 0.06611, 0.9176, 0.06611, 0.9176, 0.09964, 0.06731, 0.8312, 0.06731, 0.8011, 0.1009, 0.8011, 0.1009, 0.8312, 0.2691, 0.8, 0.2691, 0.8288, 0.2355, 0.8288, 0.2355, 0.8, 0.884, 0.06611, 0.884, 0.03246, 0.9176, 0.03246, 0.9176, 0.06611, 0.06731, 0.8011, 0.06731, 0.7744, 0.1009, 0.7744, 0.1009, 0.8011, 0.2691, 0.8288, 0.2691, 0.8605, 0.2355, 0.8605, 0.2355, 0.8288, 0.884, 0.03246, 0.884, 5.058e-09, 0.9176, 0.0, 0.9176, 0.03246, 0.2686, 0.928, 0.2686, 0.9618, 0.2355, 0.9523, 0.2355, 0.9375, 0.2691, 0.8605, 0.2691, 0.8938, 0.2355, 0.8938, 0.2355, 0.8605, 0.9941, 0.7972, 0.9941, 0.8309, 0.9699, 0.8224, 0.9699, 0.8056, 0.9147, 0.9295, 0.9392, 0.9295, 0.9377, 0.9336, 0.9129, 0.9336, 0.4383, 0.8365, 0.4383, 0.867, 0.4046, 0.867, 0.4046, 0.8365, 0.5083, 0.8978, 0.5116, 0.9309, 0.5091, 0.9314, 0.5058, 0.8978, 0.365, 0.939, 0.365, 0.9652, 0.3609, 0.967, 0.3609, 0.9403, 0.3568, 0.939, 0.3568, 0.9093, 0.3609, 0.9102, 0.3609, 0.9403, 0.9968, 0.5122, 0.9968, 0.3462, 0.9986, 0.3479, 0.9986, 0.5163, 0.952, 0.4661, 0.952, 0.4324, 0.9852, 0.4408, 0.9852, 0.4577, 0.4383, 0.867, 0.4383, 0.8997, 0.4046, 0.8997, 0.4046, 0.867, 0.5116, 0.8647, 0.5083, 0.8978, 0.5058, 0.8978, 0.5091, 0.8642, 0.9699, 0.7644, 0.9602, 0.7963, 0.9578, 0.7958, 0.9676, 0.7635, 0.957, 0.8294, 0.9545, 0.8294, 0.9545, 0.8294, 0.957, 0.8294, 0.7549, 0.9521, 0.7645, 0.984, 0.7623, 0.9849, 0.7525, 0.9526, 0.957, 0.8294, 0.9602, 0.8625, 0.9578, 0.863, 0.9545, 0.8294, 0.3654, 0.9132, 0.3654, 0.7473, 0.3678, 0.7431, 0.3678, 0.9115, 0.7516, 0.919, 0.7549, 0.9521, 0.7525, 0.9526, 0.7492, 0.919, 0.9602, 0.8625, 0.9699, 0.8943, 0.9676, 0.8953, 0.9578, 0.863, 0.7516, 0.919, 0.7492, 0.919, 0.7492, 0.919, 0.7516, 0.919, 0.9948, 0.3462, 0.9948, 0.5122, 0.9926, 0.5163, 0.9926, 0.3479, 0.7645, 0.8541, 0.7549, 0.8859, 0.7525, 0.8854, 0.7623, 0.8531, 0.9982, 0.7635, 0.9982, 0.5975, 1.0, 0.5934, 1.0, 0.7618, 0.9804, 0.3011, 0.9707, 0.333, 0.9683, 0.3325, 0.9781, 0.3002, 0.9982, 0.5934, 0.9982, 0.7594, 0.9963, 0.7635, 0.9963, 0.5951, 0.4594, 0.8962, 0.469, 0.928, 0.4667, 0.929, 0.457, 0.8967, 0.0, 0.0, 0.0, 0.0, 0.0, 0.0, 0.0, 0.0, 0.7707, 0.9532, 0.7707, 0.9203, 0.7748, 0.9204, 0.7748, 0.9538, 0.9449, 0.8625, 0.9545, 0.8943, 0.9522, 0.8953, 0.9425, 0.863, 0.4536, 0.8631, 0.4561, 0.8631, 0.4561, 0.8631, 0.4536, 0.8631, 0.9675, 0.3661, 0.9707, 0.3992, 0.9683, 0.3997, 0.965, 0.3661, 0.9919, 0.5934, 0.9919, 0.7594, 0.9897, 0.7635, 0.9897, 0.5951, 0.9416, 0.8294, 0.9449, 0.8625, 0.9425, 0.863, 0.9392, 0.8294, 0.4594, 0.83, 0.4561, 0.8631, 0.4536, 0.8631, 0.457, 0.8295, 0.9707, 0.3992, 0.9804, 0.431, 0.9781, 0.432, 0.9683, 0.3997, 0.8493, 0.8457, 0.8493, 0.8794, 0.8493, 0.8794, 0.8493, 0.8457, 0.469, 0.7981, 0.4594, 0.83, 0.457, 0.8295, 0.4667, 0.7972, 0.9853, 0.3385, 0.9853, 0.1725, 0.9877, 0.1684, 0.9877, 0.3368, 0.9545, 0.7644, 0.9449, 0.7963, 0.9425, 0.7958, 0.9522, 0.7635, 0.7748, 0.8536, 0.7716, 0.8867, 0.7691, 0.8867, 0.7724, 0.8531, 0.711, 0.8618, 0.711, 0.6958, 0.7135, 0.6975, 0.7135, 0.8659, 0.7716, 0.8867, 0.7748, 0.9198, 0.7724, 0.9203, 0.7691, 0.8867, 0.5281, 0.3429, 0.5613, 0.3429, 0.5618, 0.3479, 0.5276, 0.3479, 0.9982, 0.9307, 0.9982, 0.7647, 1.0, 0.7635, 1.0, 0.9319, 0.8825, 0.9456, 0.8825, 0.9794, 0.8493, 0.9709, 0.8493, 0.954, 0.5054, 0.9052, 0.5054, 0.9389, 0.4722, 0.9288, 0.4722, 0.9153, 0.7849, 0.4903, 0.7849, 0.4596, 0.8185, 0.4596, 0.8185, 0.4903, 0.2355, 0.7431, 0.2355, 0.7766, 0.2018, 0.7766, 0.2018, 0.7431, 0.7849, 0.4596, 0.7849, 0.4324, 0.8185, 0.4324, 0.8185, 0.4596, 0.2355, 0.7766, 0.2355, 0.8084, 0.2018, 0.8084, 0.2018, 0.7766, 0.8238, 0.8531, 0.8238, 0.8787, 0.7902, 0.8787, 0.7902, 0.8531, 0.2355, 0.8084, 0.2355, 0.8374, 0.2018, 0.8374, 0.2018, 0.8084, 0.8238, 0.8787, 0.8238, 0.908, 0.7902, 0.908, 0.7902, 0.8787, 0.2355, 0.8374, 0.2355, 0.8626, 0.2018, 0.8626, 0.2018, 0.8374, 0.9541, 0.099, 0.9637, 0.1308, 0.9614, 0.1318, 0.9516, 0.09948, 0.09733, 0.9653, 0.09733, 0.9989, 0.06731, 0.9905, 0.06731, 0.9737, 0.9508, 0.06589, 0.9541, 0.099, 0.9516, 0.09948, 0.9483, 0.06589, 0.6932, 0.8642, 0.6932, 0.8972, 0.6891, 0.8978, 0.6891, 0.8644, 0.9702, 0.5173, 0.9606, 0.5491, 0.9582, 0.5486, 0.968, 0.5163, 0.9901, 0.3344, 0.9901, 0.1684, 0.9924, 0.1701, 0.9924, 0.3385, 0.9189, 0.4999, 0.9189, 0.4661, 0.952, 0.4744, 0.952, 0.4916, 0.6169, 0.9387, 0.6169, 0.9725, 0.5837, 0.964, 0.5837, 0.9472, 0.4383, 0.9627, 0.4383, 0.929, 0.4714, 0.9371, 0.4714, 0.9546, 0.6389, 0.8642, 0.6132, 0.8642, 0.6132, 0.6958, 0.6389, 0.6958, 0.8169, 0.0, 0.8503, 2.529e-09, 0.8503, 0.1684, 0.8169, 0.1684, 0.323, 0.7431, 0.35, 0.7431, 0.35, 0.9115, 0.323, 0.9115, 0.6132, 0.8642, 0.5837, 0.8642, 0.5837, 0.6958, 0.6132, 0.6958, 0.7484, 0.6847, 0.7748, 0.6847, 0.7748, 0.8531, 0.7484, 0.8531, 0.9903, 0.5122, 0.9903, 0.3462, 0.9926, 0.3479, 0.9926, 0.5163, 0.9508, 0.06589, 0.9483, 0.06589, 0.9483, 0.06589, 0.9508, 0.06589, 0.0, 0.7431, 0.03365, 0.7431, 0.03365, 0.9115, 2.525e-09, 0.9115, 0.0, 0.0, 0.0, 0.0, 0.0, 0.0, 0.0, 0.0, 0.06731, 0.8974, 0.06731, 0.8638, 0.1009, 0.8638, 0.1009, 0.8974, 0.911, 0.9295, 0.911, 0.7635, 0.9129, 0.7652, 0.9129, 0.9336, 0.6757, 0.0663, 0.6942, 0.09396, 0.5896, 0.1499, 0.584, 0.1416, 0.6522, 0.3907, 0.6246, 0.3722, 0.627, 0.3677, 0.6555, 0.3868, 0.4955, 0.3364, 0.5281, 0.3429, 0.5276, 0.3479, 0.4941, 0.3412, 0.6246, 0.3722, 0.5939, 0.3595, 0.5954, 0.3546, 0.627, 0.3677, 0.4648, 0.3236, 0.4955, 0.3364, 0.4941, 0.3412, 0.4624, 0.3281, 0.5939, 0.3595, 0.5613, 0.353, 0.5618, 0.3479, 0.5954, 0.3546, 0.4372, 0.3052, 0.4648, 0.3236, 0.4624, 0.3281, 0.434, 0.3091, 0.5613, 0.353, 0.5281, 0.353, 0.5276, 0.3479, 0.5618, 0.3479, 0.4137, 0.2816, 0.4372, 0.3052, 0.434, 0.3091, 0.4098, 0.2849, 0.3953, 0.09396, 0.3826, 0.1247, 0.3777, 0.1232, 0.3908, 0.09156, 0.5276, 0.3479, 0.5281, 0.353, 0.5281, 0.353, 0.5276, 0.3479, 0.3953, 0.254, 0.4137, 0.2816, 0.4098, 0.2849, 0.3908, 0.2564, 0.4137, 0.0663, 0.3953, 0.09396, 0.3908, 0.09156, 0.4098, 0.06307, 0.4955, 0.3595, 0.4648, 0.3722, 0.4624, 0.3677, 0.4941, 0.3546, 0.3826, 0.2232, 0.3953, 0.254, 0.3908, 0.2564, 0.3777, 0.2247, 0.4372, 0.04277, 0.4137, 0.0663, 0.4098, 0.06307, 0.434, 0.03884, 0.4648, 0.3722, 0.4372, 0.3907, 0.434, 0.3868, 0.4624, 0.3677, 0.3761, 0.1906, 0.3826, 0.2232, 0.3777, 0.2247, 0.371, 0.1911, 0.4648, 0.02429, 0.4372, 0.04277, 0.434, 0.03884, 0.4624, 0.0198, 0.4372, 0.3907, 0.4137, 0.4142, 0.4098, 0.411, 0.434, 0.3868, 0.3761, 0.1573, 0.3761, 0.1906, 0.371, 0.1911, 0.371, 0.1568, 0.4955, 0.01156, 0.4648, 0.02429, 0.4624, 0.0198, 0.4941, 0.006685, 0.4137, 0.4142, 0.3953, 0.4419, 0.3908, 0.4395, 0.4098, 0.411, 0.3826, 0.1247, 0.3761, 0.1573, 0.371, 0.1568, 0.3777, 0.1232, 0.5281, 0.005067, 0.4955, 0.01156, 0.4941, 0.006685, 0.5276, 2.023e-08, 0.3953, 0.4419, 0.3826, 0.4726, 0.3777, 0.4711, 0.3908, 0.4395, 0.5613, 0.005067, 0.5281, 0.005067, 0.5276, 2.023e-08, 0.5618, 0.0, 0.3826, 0.4726, 0.3761, 0.5053, 0.371, 0.5048, 0.3777, 0.4711, 0.5939, 0.01156, 0.5613, 0.005067, 0.5618, 0.0, 0.5954, 0.006685, 0.9549, 0.7083, 0.9549, 0.676, 0.9549, 0.676, 0.9549, 0.7083, 0.6246, 0.02429, 0.5939, 0.01156, 0.5954, 0.006685, 0.627, 0.0198, 0.3761, 0.5385, 0.3826, 0.5712, 0.3777, 0.5726, 0.371, 0.539, 0.6389, 0.8723, 0.6389, 0.8642, 0.6555, 0.8642, 0.6555, 0.8723, 0.4955, 0.3364, 0.4648, 0.3236, 0.5208, 0.2188, 0.53, 0.2227, 0.6522, 0.04277, 0.6757, 0.0663, 0.584, 0.1416, 0.577, 0.1346, 0.5281, 0.3429, 0.4955, 0.3364, 0.53, 0.2227, 0.5397, 0.2246, 0.6246, 0.02429, 0.6522, 0.04277, 0.577, 0.1346, 0.5687, 0.129, 0.5613, 0.3429, 0.5281, 0.3429, 0.5397, 0.2246, 0.5497, 0.2246, 0.5939, 0.01156, 0.6246, 0.02429, 0.5687, 0.129, 0.5595, 0.1252, 0.5939, 0.3364, 0.5613, 0.3429, 0.5497, 0.2246, 0.5595, 0.2227, 0.5613, 0.005067, 0.5939, 0.01156, 0.5595, 0.1252, 0.5497, 0.1233, 0.6246, 0.3236, 0.5939, 0.3364, 0.5595, 0.2227, 0.5687, 0.2188, 0.5281, 0.005067, 0.5613, 0.005067, 0.5497, 0.1233, 0.5397, 0.1233, 0.6522, 0.3052, 0.6246, 0.3236, 0.5687, 0.2188, 0.577, 0.2133, 0.4955, 0.01156, 0.5281, 0.005067, 0.5397, 0.1233, 0.53, 0.1252, 0.6757, 0.2816, 0.6522, 0.3052, 0.577, 0.2133, 0.584, 0.2062, 0.3761, 0.1573, 0.3826, 0.1247, 0.4961, 0.1592, 0.4941, 0.1689, 0.4648, 0.02429, 0.4955, 0.01156, 0.53, 0.1252, 0.5208, 0.129, 0.6942, 0.254, 0.6757, 0.2816, 0.584, 0.2062, 0.5896, 0.1979, 0.3761, 0.1906, 0.3761, 0.1573, 0.4941, 0.1689, 0.4941, 0.1789, 0.4372, 0.04277, 0.4648, 0.02429, 0.5208, 0.129, 0.5125, 0.1346, 0.7069, 0.2232, 0.6942, 0.254, 0.5896, 0.1979, 0.5934, 0.1887, 0.3826, 0.2232, 0.3761, 0.1906, 0.4941, 0.1789, 0.4961, 0.1887, 0.4137, 0.0663, 0.4372, 0.04277, 0.5125, 0.1346, 0.5054, 0.1416, 0.7134, 0.1906, 0.7069, 0.2232, 0.5934, 0.1887, 0.5953, 0.1789, 0.3953, 0.254, 0.3826, 0.2232, 0.4961, 0.1887, 0.4999, 0.1979, 0.3953, 0.09396, 0.4137, 0.0663, 0.5054, 0.1416, 0.4999, 0.1499, 0.7134, 0.1573, 0.7134, 0.1906, 0.5953, 0.1789, 0.5953, 0.1689, 0.4137, 0.2816, 0.3953, 0.254, 0.4999, 0.1979, 0.5054, 0.2062, 0.3826, 0.1247, 0.3953, 0.09396, 0.4999, 0.1499, 0.4961, 0.1592, 0.7069, 0.1247, 0.7134, 0.1573, 0.5953, 0.1689, 0.5934, 0.1592, 0.4372, 0.3052, 0.4137, 0.2816, 0.5054, 0.2062, 0.5125, 0.2133, 0.6942, 0.09396, 0.7069, 0.1247, 0.5934, 0.1592, 0.5896, 0.1499, 0.4648, 0.3236, 0.4372, 0.3052, 0.5125, 0.2133, 0.5208, 0.2188, 0.1346, 0.8093, 0.1346, 0.8395, 0.1009, 0.8395, 0.1009, 0.8093, 0.8829, 0.8122, 0.8829, 0.8457, 0.8493, 0.8457, 0.8493, 0.8122, 0.1682, 0.7755, 0.1682, 0.8004, 0.1346, 0.8004, 0.1346, 0.7755, 0.1346, 0.7768, 0.1346, 0.8093, 0.1009, 0.8093, 0.1009, 0.7768, 0.8829, 0.7801, 0.8829, 0.8122, 0.8493, 0.8122, 0.8493, 0.7801, 0.5501, 0.8642, 0.5837, 0.8642, 0.575, 0.8917, 0.5589, 0.8917, 0.1346, 0.7431, 0.1346, 0.7768, 0.1009, 0.7768, 0.1009, 0.7431, 0.2013, 0.9283, 0.2013, 0.962, 0.1682, 0.9536, 0.1682, 0.9367, 0.2018, 0.9283, 0.1682, 0.9283, 0.1766, 0.8942, 0.1934, 0.8942, 0.952, 0.4324, 0.952, 0.4661, 0.9189, 0.4577, 0.9189, 0.4408, 0.131, 0.9642, 0.131, 0.9979, 0.1009, 0.9895, 0.1009, 0.9726, 0.1682, 0.7999, 0.1682, 0.7748, 0.2018, 0.7748, 0.2018, 0.7999, 0.8521, 0.4617, 0.8521, 0.4324, 0.8858, 0.4324, 0.8858, 0.4617, 0.1682, 0.8289, 0.1682, 0.7999, 0.2018, 0.7999, 0.2018, 0.8289, 0.8521, 0.4873, 0.8521, 0.4617, 0.8858, 0.4617, 0.8858, 0.4873, 0.1682, 0.8608, 0.1682, 0.8289, 0.2018, 0.8289, 0.2018, 0.8608, 0.8521, 0.463, 0.8521, 0.4903, 0.8185, 0.4903, 0.8185, 0.463, 0.1682, 0.8942, 0.1682, 0.8608, 0.2018, 0.8608, 0.2018, 0.8942, 0.2961, 0.9115, 0.2691, 0.9115, 0.2691, 0.7431, 0.2961, 0.7431, 0.8013, 0.8531, 0.7748, 0.8531, 0.7748, 0.6847, 0.8013, 0.6847, 0.5543, 0.6958, 0.5837, 0.6958, 0.5837, 0.8642, 0.5543, 0.8642, 0.7504, 0.5163, 0.7839, 0.5163, 0.7839, 0.6847, 0.7504, 0.6847, 0.5286, 0.6958, 0.5543, 0.6958, 0.5543, 0.8642, 0.5286, 0.8642, 0.7184, 0.5163, 0.7504, 0.5163, 0.7504, 0.6847, 0.7184, 0.6847, 0.8503, 0.0, 0.884, 0.0, 0.884, 0.1684, 0.8503, 0.1684, 0.7521, 4.046e-08, 0.7849, 0.0, 0.7849, 0.1684, 0.7521, 0.1684, 0.7184, 0.0, 0.7521, 4.046e-08, 0.7521, 0.1684, 0.7184, 0.1684, 0.8312, 0.8531, 0.8013, 0.8531, 0.8013, 0.6847, 0.8312, 0.6847, 0.9354, 0.06589, 0.9387, 0.099, 0.9363, 0.09948, 0.933, 0.06589, 0.7209, 0.919, 0.7242, 0.9521, 0.7217, 0.9526, 0.7184, 0.919, 0.837, 0.7837, 0.8466, 0.8156, 0.8443, 0.8165, 0.8345, 0.7842, 0.9387, 0.099, 0.9483, 0.1308, 0.946, 0.1318, 0.9363, 0.09948, 0.7242, 0.8859, 0.7209, 0.919, 0.7184, 0.919, 0.7217, 0.8854, 0.7686, 0.8541, 0.7686, 0.8858, 0.7645, 0.8853, 0.7645, 0.8531, 0.8854, 0.7813, 0.8854, 0.9473, 0.8829, 0.9485, 0.8829, 0.7801, 0.5116, 0.93, 0.5116, 0.8969, 0.5157, 0.8964, 0.5157, 0.9299, 0.7338, 0.8541, 0.7242, 0.8859, 0.7217, 0.8854, 0.7315, 0.8531, 0.9945, 0.1672, 0.9945, 0.001209, 0.9965, 2.023e-08, 0.9965, 0.1684, 0.5116, 0.8969, 0.5116, 0.8652, 0.5157, 0.8642, 0.5157, 0.8964, 0.9791, 0.0009472, 0.9694, 0.03278, 0.967, 0.0323, 0.9768, 0.0, 0.9662, 0.06589, 0.9637, 0.06589, 0.9637, 0.06589, 0.9662, 0.06589, 0.99, 0.1672, 0.99, 0.00121, 0.9922, 1.619e-07, 0.9922, 0.1684, 0.3557, 0.8421, 0.3654, 0.874, 0.3631, 0.8749, 0.3533, 0.8426, 0.9662, 0.06589, 0.9694, 0.099, 0.967, 0.09948, 0.9637, 0.06589, 0.3525, 0.809, 0.3557, 0.8421, 0.3533, 0.8426, 0.35, 0.809, 0.9694, 0.099, 0.9791, 0.1308, 0.9768, 0.1318, 0.967, 0.09948, 0.9967, 0.3356, 0.9967, 0.1696, 0.9985, 0.1684, 0.9985, 0.3368, 0.3557, 0.7759, 0.3525, 0.809, 0.35, 0.809, 0.3533, 0.7754, 0.3029, 0.9405, 0.3029, 0.9115, 0.307, 0.9125, 0.307, 0.9419, 0.6348, 0.9286, 0.6348, 0.8972, 0.6389, 0.8978, 0.6389, 0.9296, 0.3654, 0.7441, 0.3557, 0.7759, 0.3533, 0.7754, 0.3631, 0.7431, 0.8296, 0.8536, 0.8263, 0.8867, 0.8238, 0.8867, 0.8271, 0.8531, 0.6348, 0.8972, 0.6348, 0.8642, 0.6389, 0.8644, 0.6389, 0.8978, 0.8263, 0.8867, 0.8296, 0.9198, 0.8271, 0.9203, 0.8238, 0.8867, 0.837, 0.9155, 0.8466, 0.9473, 0.8443, 0.9483, 0.8345, 0.916, 0.3029, 0.9657, 0.3029, 0.9405, 0.307, 0.9419, 0.307, 0.9674, 0.6997, 0.7948, 0.7094, 0.8267, 0.7071, 0.8276, 0.6973, 0.7953, 0.8337, 0.8824, 0.837, 0.9155, 0.8345, 0.916, 0.8312, 0.8824, 0.9804, 0.1693, 0.9707, 0.2012, 0.9683, 0.2007, 0.9781, 0.1684, 0.6965, 0.7617, 0.6997, 0.7948, 0.6973, 0.7953, 0.694, 0.7617, 0.8337, 0.8824, 0.8312, 0.8824, 0.8312, 0.8824, 0.8337, 0.8824, 0.9675, 0.2343, 0.965, 0.2343, 0.965, 0.2343, 0.9675, 0.2343, 0.6997, 0.7286, 0.6965, 0.7617, 0.694, 0.7617, 0.6973, 0.7281, 0.8466, 0.8175, 0.837, 0.8493, 0.8345, 0.8488, 0.8443, 0.8165, 0.9675, 0.2343, 0.9707, 0.2674, 0.9683, 0.2679, 0.965, 0.2343, 0.3568, 0.9652, 0.3568, 0.939, 0.3609, 0.9403, 0.3609, 0.967, 0.7094, 0.6968, 0.6997, 0.7286, 0.6973, 0.7281, 0.7071, 0.6958, 0.9707, 0.2674, 0.9804, 0.2992, 0.9781, 0.3002, 0.9683, 0.2679, 0.9965, 0.1672, 0.9965, 0.001209, 0.9983, 2.023e-08, 0.9983, 0.1684, 0.716, 0.8618, 0.716, 0.6958, 0.7184, 0.6975, 0.7184, 0.8659, 0.9147, 0.7635, 0.9147, 0.9295, 0.9129, 0.9336, 0.9129, 0.7652, 0.9606, 0.6153, 0.9702, 0.6472, 0.968, 0.6481, 0.9582, 0.6158, 0.6932, 0.8972, 0.6932, 0.9286, 0.6891, 0.9296, 0.6891, 0.8978, 0.9922, 0.1672, 0.9922, 0.001209, 0.9945, 2.023e-08, 0.9945, 0.1684, 0.9968, 0.3462, 0.9968, 0.5122, 0.9948, 0.5163, 0.9948, 0.3479, 0.9573, 0.5822, 0.9606, 0.6153, 0.9582, 0.6158, 0.9549, 0.5822, 0.9637, 0.0009455, 0.9541, 0.03278, 0.9516, 0.0323, 0.9614, 0.0, 0.9828, 0.3356, 0.9828, 0.1696, 0.9853, 0.1684, 0.9853, 0.3368, 0.7849, 0.1971, 0.8221, 0.1971, 0.8221, 0.2296, 0.7849, 0.2296, 0.7849, 0.2296, 0.8221, 0.2296, 0.8221, 0.2648, 0.7849, 0.2648, 0.7849, 0.2648, 0.8221, 0.2648, 0.8221, 0.3013, 0.7849, 0.3013, 0.7849, 0.3013, 0.8221, 0.3013, 0.8221, 0.3377, 0.7849, 0.3377, 0.7849, 0.3377, 0.8221, 0.3377, 0.8221, 0.3725, 0.7849, 0.3725, 0.7849, 0.3725, 0.8221, 0.3725, 0.8221, 0.4045, 0.7849, 0.4045, 0.7849, 0.4045, 0.8221, 0.4045, 0.8221, 0.4324, 0.7849, 0.4324, 0.8493, 0.5163, 0.8866, 0.5163, 0.8866, 0.5436, 0.8493, 0.5436, 0.8493, 0.5436, 0.8866, 0.5436, 0.8866, 0.575, 0.8493, 0.575, 0.8493, 0.575, 0.8866, 0.575, 0.8866, 0.6096, 0.8493, 0.6096, 0.8493, 0.6096, 0.8866, 0.6096, 0.8866, 0.6458, 0.8493, 0.6458, 0.8493, 0.6458, 0.8866, 0.6458, 0.8866, 0.6823, 0.8493, 0.6823, 0.8493, 0.6823, 0.8866, 0.6823, 0.8866, 0.7178, 0.8493, 0.7178, 0.8493, 0.7178, 0.8866, 0.7178, 0.8866, 0.7508, 0.8493, 0.7508, 0.8493, 0.7508, 0.8866, 0.7508, 0.8866, 0.7801, 0.8493, 0.7801, 0.8221, 0.1684, 0.8594, 0.1684, 0.8594, 0.1973, 0.8221, 0.1973, 0.8221, 0.1973, 0.8594, 0.1973, 0.8594, 0.23, 0.8221, 0.23, 0.8221, 0.23, 0.8594, 0.23, 0.8594, 0.2652, 0.8221, 0.2652, 0.8221, 0.2652, 0.8594, 0.2652, 0.8594, 0.3017, 0.8221, 0.3017, 0.8221, 0.3017, 0.8594, 0.3017, 0.8594, 0.3381, 0.8221, 0.3381, 0.8221, 0.3381, 0.8594, 0.3381, 0.8594, 0.3728, 0.8221, 0.3728, 0.8221, 0.3728, 0.8594, 0.3728, 0.8594, 0.4046, 0.8221, 0.4046, 0.8221, 0.4046, 0.8594, 0.4046, 0.8594, 0.4323, 0.8221, 0.4323, 0.8967, 0.432, 0.8594, 0.432, 0.8594, 0.4024, 0.8967, 0.4024, 0.8967, 0.4024, 0.8594, 0.4024, 0.8594, 0.3692, 0.8967, 0.3692, 0.8967, 0.3692, 0.8594, 0.3692, 0.8594, 0.3336, 0.8967, 0.3336, 0.8967, 0.3336, 0.8594, 0.3336, 0.8594, 0.2971, 0.8967, 0.2971, 0.8967, 0.2971, 0.8594, 0.2971, 0.8594, 0.2609, 0.8967, 0.2609, 0.8967, 0.2609, 0.8594, 0.2609, 0.8594, 0.2266, 0.8967, 0.2266, 0.8967, 0.2266, 0.8594, 0.2266, 0.8594, 0.1953, 0.8967, 0.1953, 0.8967, 0.1953, 0.8594, 0.1953, 0.8594, 0.1684, 0.8967, 0.1684, 0.7849, 0.1684, 0.8221, 0.1684, 0.8221, 0.1971, 0.7849, 0.1971, 0.371, 0.5391, 0.371, 0.5757, 0.3639, 0.6115, 0.3499, 0.6454, 0.3296, 0.6758, 0.3038, 0.7017, 0.2734, 0.722, 0.2396, 0.736, 0.2038, 0.7431, 0.1672, 0.7431, 0.1314, 0.736, 0.09764, 0.722, 0.06725, 0.7017, 0.04141, 0.6758, 0.02111, 0.6454, 0.007129, 0.6115, 0.0, 0.5757, 0.0, 0.5391, 0.007129, 0.5032, 0.02111, 0.4694, 0.04141, 0.4389, 0.06725, 0.413, 0.09764, 0.3927, 0.1314, 0.3787, 0.1672, 0.3716, 0.2038, 0.3716, 0.2396, 0.3787, 0.2734, 0.3927, 0.3038, 0.413, 0.3296, 0.4389, 0.3499, 0.4694, 0.3639, 0.5032, 0.634, 0.9009, 0.634, 0.9108, 0.6174, 0.9108, 0.6174, 0.9009, 0.6389, 0.8814, 0.6389, 0.8723, 0.6555, 0.8723, 0.6555, 0.8814, 0.634, 0.8909, 0.634, 0.9009, 0.6174, 0.9009, 0.6174, 0.8909, 0.6389, 0.8911, 0.6389, 0.8814, 0.6555, 0.8814, 0.6555, 0.8911, 0.634, 0.8812, 0.634, 0.8909, 0.6174, 0.8909, 0.6174, 0.8812, 0.6389, 0.901, 0.6389, 0.8911, 0.6555, 0.8911, 0.6555, 0.901, 0.634, 0.8722, 0.634, 0.8812, 0.6174, 0.8812, 0.6174, 0.8722, 0.9023, 0.4877, 0.9023, 0.4965, 0.8858, 0.4965, 0.8858, 0.4877, 0.6389, 0.9109, 0.6389, 0.901, 0.6555, 0.901, 0.6555, 0.9109, 0.634, 0.8642, 0.634, 0.8722, 0.6174, 0.8722, 0.6174, 0.8642, 0.9023, 0.4781, 0.9023, 0.4877, 0.8858, 0.4877, 0.8858, 0.4781, 0.6389, 0.9203, 0.6389, 0.9109, 0.6555, 0.9109, 0.6555, 0.9203, 0.9189, 0.4965, 0.9189, 0.5044, 0.9023, 0.5044, 0.9023, 0.4965, 0.9023, 0.4681, 0.9023, 0.4781, 0.8858, 0.4781, 0.8858, 0.4681, 0.6389, 0.9288, 0.6389, 0.9203, 0.6555, 0.9203, 0.6555, 0.9288, 0.9189, 0.4876, 0.9189, 0.4965, 0.9023, 0.4965, 0.9023, 0.4876, 0.9023, 0.4582, 0.9023, 0.4681, 0.8858, 0.4681, 0.8858, 0.4582, 0.6389, 0.9361, 0.6389, 0.9288, 0.6555, 0.9288, 0.6555, 0.9361, 0.9189, 0.4779, 0.9189, 0.4876, 0.9023, 0.4876, 0.9023, 0.4779, 0.9023, 0.4487, 0.9023, 0.4582, 0.8858, 0.4582, 0.8858, 0.4487, 0.9023, 0.4965, 0.9023, 0.5044, 0.8858, 0.5044, 0.8858, 0.4965, 0.9189, 0.468, 0.9189, 0.4779, 0.9023, 0.4779, 0.9023, 0.468, 0.9023, 0.44, 0.9023, 0.4487, 0.8858, 0.4487, 0.8858, 0.44, 0.9189, 0.4581, 0.9189, 0.468, 0.9023, 0.468, 0.9023, 0.4581, 0.9023, 0.4324, 0.9023, 0.44, 0.8858, 0.44, 0.8858, 0.4324, 0.9189, 0.4486, 0.9189, 0.4581, 0.9023, 0.4581, 0.9023, 0.4486, 0.634, 0.9288, 0.634, 0.9362, 0.6174, 0.9362, 0.6174, 0.9288, 0.9189, 0.4399, 0.9189, 0.4486, 0.9023, 0.4486, 0.9023, 0.4399, 0.634, 0.9202, 0.634, 0.9288, 0.6174, 0.9288, 0.6174, 0.9202, 0.9189, 0.4324, 0.9189, 0.4399, 0.9023, 0.4399, 0.9023, 0.4324, 0.634, 0.9108, 0.634, 0.9202, 0.6174, 0.9202, 0.6174, 0.9108, 0.9308, 0.4152, 0.9308, 0.39, 0.965, 0.39, 0.965, 0.4152, 0.9308, 0.3249, 0.9308, 0.3579, 0.8967, 0.3579, 0.8967, 0.3249, 0.9207, 0.5724, 0.9207, 0.605, 0.8866, 0.605, 0.8866, 0.5724, 0.9207, 0.7366, 0.9207, 0.7635, 0.8866, 0.7635, 0.8866, 0.7366, 0.9308, 0.2907, 0.9308, 0.3249, 0.8967, 0.3249, 0.8967, 0.2907, 0.9207, 0.5424, 0.9207, 0.5724, 0.8866, 0.5724, 0.8866, 0.5424, 0.9308, 0.2567, 0.9308, 0.2907, 0.8967, 0.2907, 0.8967, 0.2567, 0.9207, 0.5163, 0.9207, 0.5424, 0.8866, 0.5424, 0.8866, 0.5163, 0.9308, 0.2241, 0.9308, 0.2567, 0.8967, 0.2567, 0.8967, 0.2241, 0.9549, 0.7378, 0.9549, 0.7633, 0.9207, 0.7633, 0.9207, 0.7378, 0.9308, 0.1943, 0.9308, 0.2241, 0.8967, 0.2241, 0.8967, 0.1943, 0.9549, 0.7083, 0.9549, 0.7378, 0.9207, 0.7378, 0.9207, 0.7083, 0.9308, 0.1684, 0.9308, 0.1943, 0.8967, 0.1943, 0.8967, 0.1684, 0.9549, 0.676, 0.9549, 0.7083, 0.9207, 0.7083, 0.9207, 0.676, 0.9308, 0.1961, 0.9308, 0.1684, 0.965, 0.1684, 0.965, 0.1961, 0.9549, 0.6421, 0.9549, 0.676, 0.9207, 0.676, 0.9207, 0.6421, 0.9308, 0.2272, 0.9308, 0.1961, 0.965, 0.1961, 0.965, 0.2272, 0.9549, 0.6078, 0.9549, 0.6421, 0.9207, 0.6421, 0.9207, 0.6078, 0.9308, 0.2605, 0.9308, 0.2272, 0.965, 0.2272, 0.965, 0.2605, 0.9549, 0.5746, 0.9549, 0.6078, 0.9207, 0.6078, 0.9207, 0.5746, 0.9308, 0.2947, 0.9308, 0.2605, 0.965, 0.2605, 0.965, 0.2947, 0.9549, 0.5437, 0.9549, 0.5746, 0.9207, 0.5746, 0.9207, 0.5437, 0.9207, 0.7061, 0.9207, 0.7366, 0.8866, 0.7366, 0.8866, 0.7061, 0.9308, 0.3286, 0.9308, 0.2947, 0.965, 0.2947, 0.965, 0.3286, 0.9549, 0.5163, 0.9549, 0.5437, 0.9207, 0.5437, 0.9207, 0.5163, 0.9207, 0.6732, 0.9207, 0.7061, 0.8866, 0.7061, 0.8866, 0.6732, 0.9308, 0.3608, 0.9308, 0.3286, 0.965, 0.3286, 0.965, 0.3608, 0.9308, 0.3885, 0.9308, 0.4155, 0.8967, 0.4155, 0.8967, 0.3885, 0.9207, 0.639, 0.9207, 0.6732, 0.8866, 0.6732, 0.8866, 0.639, 0.9308, 0.39, 0.9308, 0.3608, 0.965, 0.3608, 0.965, 0.39, 0.9308, 0.3579, 0.9308, 0.3885, 0.8967, 0.3885, 0.8967, 0.3579, 0.9207, 0.605, 0.9207, 0.639, 0.8866, 0.639, 0.8866, 0.605, 0.6757, 0.4142, 0.6522, 0.3907, 0.6555, 0.3868, 0.6796, 0.411, 0.5613, 0.3429, 0.5939, 0.3364, 0.5954, 0.3412, 0.5618, 0.3479, 0.9308, 0.1943, 0.9308, 0.1684, 0.9308, 0.1684, 0.9308, 0.1943, 0.5939, 0.3364, 0.6246, 0.3236, 0.627, 0.3281, 0.5954, 0.3412, 0.7069, 0.4726, 0.6942, 0.4419, 0.6987, 0.4395, 0.7118, 0.4711, 0.6246, 0.3236, 0.6522, 0.3052, 0.6555, 0.3091, 0.627, 0.3281, 0.7134, 0.5053, 0.7069, 0.4726, 0.7118, 0.4711, 0.7184, 0.5048, 0.6522, 0.3052, 0.6757, 0.2816, 0.6796, 0.2849, 0.6555, 0.3091, 0.7134, 0.5385, 0.7134, 0.5053, 0.7184, 0.5048, 0.7184, 0.539, 0.6757, 0.2816, 0.6942, 0.254, 0.6987, 0.2564, 0.6796, 0.2849, 0.7069, 0.5712, 0.7134, 0.5385, 0.7184, 0.539, 0.7118, 0.5726, 0.5613, 0.6908, 0.5939, 0.6843, 0.5954, 0.6892, 0.5618, 0.6958, 0.6942, 0.254, 0.7069, 0.2232, 0.7118, 0.2247, 0.6987, 0.2564, 0.6942, 0.6019, 0.7069, 0.5712, 0.7118, 0.5726, 0.6987, 0.6043, 0.5281, 0.6908, 0.5613, 0.6908, 0.5618, 0.6958, 0.5276, 0.6958, 0.7069, 0.2232, 0.7134, 0.1906, 0.7184, 0.1911, 0.7118, 0.2247, 0.6757, 0.6296, 0.6942, 0.6019, 0.6987, 0.6043, 0.6796, 0.6328, 0.4955, 0.6843, 0.5281, 0.6908, 0.5276, 0.6958, 0.4941, 0.6892, 0.7134, 0.1906, 0.7134, 0.1573, 0.7184, 0.1568, 0.7184, 0.1911, 0.9308, 0.3608, 0.9308, 0.39, 0.9308, 0.39, 0.9308, 0.3608, 0.4624, 0.676, 0.4648, 0.6716, 0.4648, 0.6716, 0.4624, 0.676, 0.7134, 0.1573, 0.7069, 0.1247, 0.7118, 0.1232, 0.7184, 0.1568, 0.6246, 0.6716, 0.6522, 0.6531, 0.6555, 0.657, 0.627, 0.676, 0.4372, 0.6531, 0.4648, 0.6716, 0.4624, 0.676, 0.434, 0.657, 0.7069, 0.1247, 0.6942, 0.09396, 0.6987, 0.09156, 0.7118, 0.1232, 0.5939, 0.6843, 0.6246, 0.6716, 0.627, 0.676, 0.5954, 0.6892, 0.4137, 0.6296, 0.4372, 0.6531, 0.434, 0.657, 0.4098, 0.6328, 0.6942, 0.09396, 0.6757, 0.0663, 0.6796, 0.06307, 0.6987, 0.09156, 0.3953, 0.6019, 0.4137, 0.6296, 0.4098, 0.6328, 0.3908, 0.6043, 0.6757, 0.0663, 0.6522, 0.04277, 0.6555, 0.03884, 0.6796, 0.06307, 0.3826, 0.5712, 0.3953, 0.6019, 0.3908, 0.6043, 0.3777, 0.5726, 0.6522, 0.04277, 0.6246, 0.02429, 0.627, 0.0198, 0.6555, 0.03884, 0.35, 0.8749, 0.3653, 0.8749, 0.3653, 0.8924, 0.35, 0.8924, 0.9424, 0.4324, 0.9277, 0.4324, 0.9277, 0.4155, 0.9424, 0.4155, 0.8825, 0.9118, 0.8825, 0.9456, 0.8493, 0.9372, 0.8493, 0.9203, 0.9507, 0.1323, 0.9507, 0.166, 0.9176, 0.1579, 0.9176, 0.1404, 0.994, 0.8309, 0.994, 0.8645, 0.9699, 0.8565, 0.9699, 0.8389, 0.5501, 0.9381, 0.5501, 0.9044, 0.5837, 0.9129, 0.5837, 0.9297, 0.5837, 0.9387, 0.5837, 0.905, 0.6171, 0.9131, 0.6171, 0.9306, 0.9942, 0.5163, 0.9942, 0.55, 0.9702, 0.5416, 0.9702, 0.5247, 0.4976, 0.8642, 0.4976, 0.8774, 0.4804, 0.8774, 0.4804, 0.8642, 0.609, 0.8642, 0.609, 0.8771, 0.5922, 0.8771, 0.5922, 0.8642, 0.2018, 0.7748, 0.1682, 0.7748, 0.1766, 0.7431, 0.1934, 0.7431, 0.3022, 0.9115, 0.3022, 0.9453, 0.2691, 0.9369, 0.2691, 0.92, 0.2018, 0.8626, 0.2355, 0.8626, 0.2272, 0.8941, 0.2101, 0.8941, 0.6174, 0.905, 0.5837, 0.905, 0.5922, 0.8771, 0.609, 0.8771, 0.5058, 0.9052, 0.4722, 0.9052, 0.4804, 0.8774, 0.4976, 0.8774, 0.3562, 0.9115, 0.3562, 0.9453, 0.323, 0.937, 0.323, 0.9198, 0.3205, 0.9284, 0.3205, 0.9419, 0.307, 0.9419, 0.307, 0.9284, 0.934, 0.4999, 0.934, 0.515, 0.9189, 0.515, 0.9189, 0.4999, 0.1346, 0.8942, 0.1682, 0.8942, 0.159, 0.9283, 0.1438, 0.9283, 0.1664, 0.962, 0.1664, 0.9957, 0.1346, 0.9865, 0.1346, 0.9713, 0.8234, 0.908, 0.8234, 0.9418, 0.7902, 0.9325, 0.7902, 0.9173, 0.2691, 0.928, 0.2355, 0.928, 0.2455, 0.8938, 0.259, 0.8938, 2.02e-08, 0.9453, 0.0, 0.9115, 0.03315, 0.9217, 0.03315, 0.9352, 0.03315, 0.9453, 0.03315, 0.9115, 0.0663, 0.9208, 0.0663, 0.936, 0.3962, 0.7972, 0.3962, 0.8107, 0.3794, 0.8107, 0.3794, 0.7972, 0.4289, 0.7972, 0.4289, 0.8091, 0.4141, 0.8091, 0.4141, 0.7972, 0.1341, 0.9304, 0.1341, 0.9642, 0.1009, 0.9558, 0.1009, 0.9389, 0.235, 0.9282, 0.235, 0.9619, 0.2018, 0.9525, 0.2018, 0.9376, 0.1009, 0.8661, 0.1346, 0.8661, 0.1262, 0.8968, 0.1093, 0.8968, 0.1346, 0.962, 0.1346, 0.9283, 0.1677, 0.9367, 0.1677, 0.9536, 0.4046, 0.8374, 0.371, 0.8374, 0.3794, 0.8107, 0.3962, 0.8107, 0.1009, 0.7744, 0.06731, 0.7744, 0.07673, 0.7431, 0.09152, 0.7431, 0.8185, 0.4903, 0.8352, 0.4903, 0.8352, 0.5071, 0.8185, 0.5071, 0.8519, 0.5071, 0.8352, 0.5071, 0.8352, 0.4903, 0.8519, 0.4903, 0.2018, 0.8941, 0.2355, 0.8941, 0.2271, 0.9282, 0.2102, 0.9282, 0.9875, 0.7156, 0.9875, 0.7493, 0.9549, 0.7409, 0.9549, 0.724, 0.9529, 0.9336, 0.9529, 0.9673, 0.9197, 0.9589, 0.9197, 0.942, 0.4042, 0.9342, 0.4042, 0.968, 0.371, 0.9595, 0.371, 0.9427, 0.5833, 0.9381, 0.5833, 0.9719, 0.5501, 0.9634, 0.5501, 0.9466, 0.2681, 0.9618, 0.2681, 0.9954, 0.2355, 0.987, 0.2355, 0.9702, 0.307, 0.9115, 0.323, 0.9115, 0.323, 0.9284, 0.307, 0.9284, 0.9127, 0.4324, 0.8967, 0.4324, 0.8967, 0.4155, 0.9127, 0.4155, 0.3022, 0.9453, 0.3022, 0.979, 0.2691, 0.9706, 0.2691, 0.9537, 0.5496, 0.9376, 0.5496, 0.9713, 0.5165, 0.9629, 0.5165, 0.946, 0.6505, 0.9362, 0.6505, 0.9699, 0.6174, 0.9615, 0.6174, 0.9446, 0.0663, 0.9453, 0.0663, 0.979, 0.03315, 0.9706, 0.03315, 0.9537, 0.6891, 0.9326, 0.6555, 0.9326, 0.6639, 0.8985, 0.6807, 0.8985, 0.06731, 0.8974, 0.1009, 0.8974, 0.09253, 0.9315, 0.07572, 0.9315, 0.8519, 0.4903, 0.8683, 0.4903, 0.8683, 0.5071, 0.8519, 0.5071, 0.8847, 0.5071, 0.8683, 0.5071, 0.8683, 0.4903, 0.8847, 0.4903, 0.988, 0.6819, 0.988, 0.7156, 0.9549, 0.7072, 0.9549, 0.6903, 0.6555, 1.0, 0.6555, 0.9663, 0.685, 0.9747, 0.685, 0.9916, 0.6891, 0.8985, 0.6555, 0.8985, 0.6639, 0.8642, 0.6807, 0.8642, 0.9176, 0.166, 0.884, 0.166, 0.8924, 0.1318, 0.9092, 0.1318, 0.7146, 0.9663, 0.7146, 1.0, 0.685, 0.9916, 0.685, 0.9747, 0.9839, 0.1323, 0.9839, 0.166, 0.9507, 0.1576, 0.9507, 0.1407, 0.8017, 0.4903, 0.8017, 0.5071, 0.7849, 0.5071, 0.7849, 0.4903, 0.8185, 0.4903, 0.8185, 0.5071, 0.8017, 0.5071, 0.8017, 0.4903, 0.3562, 0.9453, 0.3562, 0.979, 0.323, 0.9706, 0.323, 0.9537, 0.4046, 0.9342, 0.371, 0.9342, 0.3794, 0.9005, 0.3962, 0.9005, 0.988, 0.4826, 0.988, 0.5163, 0.9549, 0.5079, 0.9549, 0.491, 0.9529, 0.9673, 0.9529, 0.9336, 0.986, 0.942, 0.986, 0.9589, 0.2342, 0.9619, 0.2342, 0.9956, 0.2018, 0.9872, 0.2018, 0.9704, 0.4383, 0.9334, 0.4046, 0.9334, 0.4131, 0.8997, 0.4299, 0.8997, 0.575, 0.8917, 0.575, 0.9044, 0.5589, 0.9044, 0.5589, 0.8917, 0.5259, 0.8759, 0.5259, 0.8642, 0.5407, 0.8642, 0.5407, 0.8759, 0.8233, 0.9418, 0.8233, 0.9755, 0.7902, 0.9661, 0.7902, 0.9512, 0.1682, 0.7755, 0.1346, 0.7755, 0.144, 0.7431, 0.1588, 0.7431, 0.5501, 0.9039, 0.5165, 0.9039, 0.5259, 0.8759, 0.5407, 0.8759, 0.4722, 0.9727, 0.4722, 0.9389, 0.5054, 0.9477, 0.5054, 0.9639, 0.03315, 0.9453, 0.03315, 0.979, 0.0, 0.9696, 0.0, 0.9547, 0.9723, 0.8953, 0.9723, 0.929, 0.9392, 0.9203, 0.9392, 0.9041, 0.9277, 0.4324, 0.9127, 0.4324, 0.9127, 0.4155, 0.9277, 0.4155, 0.35, 0.8924, 0.365, 0.8924, 0.365, 0.9093, 0.35, 0.9093, 0.6886, 0.9326, 0.6886, 0.9663, 0.6555, 0.9579, 0.6555, 0.941, 0.9197, 0.9336, 0.9197, 0.9673, 0.8866, 0.9589, 0.8866, 0.942, 0.4378, 0.9334, 0.4378, 0.9672, 0.4046, 0.9587, 0.4046, 0.9418, 0.5501, 0.9039, 0.5501, 0.9376, 0.5165, 0.9292, 0.5165, 0.9123, 0.1005, 0.9315, 0.1005, 0.9653, 0.06731, 0.9568, 0.06731, 0.9399, 0.9699, 0.7972, 0.9699, 0.7635, 0.9941, 0.7719, 0.9941, 0.7888, 0.4561, 0.8631, 0.4594, 0.8962, 0.457, 0.8967, 0.4536, 0.8631, 0.0, 0.0, 0.0, 0.0, 0.0, 0.0, 0.0, 0.0, 0.2355, 0.8, 0.2355, 0.8288, 0.2355, 0.8288, 0.2355, 0.8, 0.4594, 0.8962, 0.457, 0.8967, 0.457, 0.8967, 0.4594, 0.8962, 0.9201, 0.06589, 0.9233, 0.099, 0.9209, 0.09948, 0.9176, 0.06589, 0.1682, 0.8609, 0.1682, 0.8292, 0.1682, 0.8292, 0.1682, 0.8609, 0.9233, 0.099, 0.9209, 0.09948, 0.9209, 0.09948, 0.9233, 0.099, 0.9176, 0.06589, 0.9201, 0.06589, 0.9201, 0.06589, 0.9176, 0.06589, 0.9541, 0.03278, 0.9508, 0.06589, 0.9483, 0.06589, 0.9516, 0.0323, 0.0, 0.0, 0.0, 0.0, 0.0, 0.0, 0.0, 0.0, 0.7902, 0.8531, 0.7902, 0.8787, 0.7902, 0.8787, 0.7902, 0.8531, 0.9516, 0.0323, 0.9541, 0.03278, 0.9541, 0.03278, 0.9516, 0.0323, 0.9602, 0.7963, 0.957, 0.8294, 0.9545, 0.8294, 0.9578, 0.7958, 0.9578, 0.7958, 0.9602, 0.7963, 0.9602, 0.7963, 0.9578, 0.7958, 0.0, 0.0, 0.0, 0.0, 0.0, 0.0, 0.0, 0.0, 0.8521, 0.4903, 0.8521, 0.463, 0.8521, 0.463, 0.8521, 0.4903, 0.9707, 0.333, 0.9675, 0.3661, 0.965, 0.3661, 0.9683, 0.3325, 0.1346, 0.8093, 0.1346, 0.7768, 0.1346, 0.7768, 0.1346, 0.8093, 0.9683, 0.3325, 0.9707, 0.333, 0.9707, 0.333, 0.9683, 0.3325, 0.9675, 0.3661, 0.965, 0.3661, 0.965, 0.3661, 0.9675, 0.3661, 0.9707, 0.2012, 0.9675, 0.2343, 0.965, 0.2343, 0.9683, 0.2007, 0.0, 0.0, 0.0, 0.0, 0.0, 0.0, 0.0, 0.0, 0.1009, 0.8312, 0.1009, 0.8011, 0.1009, 0.8011, 0.1009, 0.8312, 0.9683, 0.2007, 0.9707, 0.2012, 0.9707, 0.2012, 0.9683, 0.2007, 0.9606, 0.5491, 0.9573, 0.5822, 0.9549, 0.5822, 0.9582, 0.5486, 0.1682, 0.8289, 0.1682, 0.8608, 0.1682, 0.8608, 0.1682, 0.8289, 0.9573, 0.5822, 0.9549, 0.5822, 0.9549, 0.5822, 0.9573, 0.5822, 0.9582, 0.5486, 0.9606, 0.5491, 0.9606, 0.5491, 0.9582, 0.5486, 0.9694, 0.03278, 0.9662, 0.06589, 0.9637, 0.06589, 0.967, 0.0323, 0.0, 0.0, 0.0, 0.0, 0.0, 0.0, 0.0, 0.0, 0.2018, 0.8084, 0.2018, 0.8374, 0.2018, 0.8374, 0.2018, 0.8084, 0.967, 0.0323, 0.9694, 0.03278, 0.9694, 0.03278, 0.967, 0.0323, 0.9387, 0.03278, 0.9354, 0.06589, 0.933, 0.06589, 0.9363, 0.0323, 0.9354, 0.06589, 0.933, 0.06589, 0.933, 0.06589, 0.9354, 0.06589, 0.9176, 0.06611, 0.9176, 0.03246, 0.9176, 0.03246, 0.9176, 0.06611, 0.9363, 0.0323, 0.9387, 0.03278, 0.9387, 0.03278, 0.9363, 0.0323, 0.837, 0.8493, 0.8337, 0.8824, 0.8312, 0.8824, 0.8345, 0.8488, 0.0, 0.0, 0.0, 0.0, 0.0, 0.0, 0.0, 0.0, 0.8345, 0.8488, 0.837, 0.8493, 0.837, 0.8493, 0.8345, 0.8488, 0.8829, 0.8457, 0.8829, 0.8122, 0.8829, 0.8122, 0.8829, 0.8457, 0.01686, 0.2024, 0.02335, 0.2351, 0.007129, 0.24, 0.0, 0.2041, 0.0, 0.0, 0.0, 0.0, 0.0, 0.0, 0.0, 0.0, 0.02335, 0.2351, 0.007129, 0.24, 0.007129, 0.24, 0.02335, 0.2351, 0.8221, 0.3013, 0.8221, 0.2648, 0.8221, 0.2648, 0.8221, 0.3013, 0.1689, 0.3547, 0.2021, 0.3547, 0.2038, 0.3716, 0.1672, 0.3716, 0.2021, 0.3547, 0.2038, 0.3716, 0.2038, 0.3716, 0.2021, 0.3547, 0.1672, 0.3716, 0.1689, 0.3547, 0.1689, 0.3547, 0.1672, 0.3716, 0.0, 0.0, 0.0, 0.0, 0.0, 0.0, 0.0, 0.0, 0.3477, 0.2351, 0.3542, 0.2024, 0.371, 0.2041, 0.3639, 0.24, 0.3639, 0.24, 0.3477, 0.2351, 0.3477, 0.2351, 0.3639, 0.24, 0.8594, 0.23, 0.8594, 0.1973, 0.8594, 0.1973, 0.8594, 0.23, 0.3542, 0.2024, 0.371, 0.2041, 0.371, 0.2041, 0.3542, 0.2024, 0.2654, 0.03611, 0.2347, 0.02338, 0.2396, 0.00714, 0.2734, 0.02114, 0.2734, 0.02114, 0.2654, 0.03611, 0.2654, 0.03611, 0.2734, 0.02114, 0.2347, 0.02338, 0.2396, 0.00714, 0.2396, 0.00714, 0.2347, 0.02338, 0.0, 0.0, 0.0, 0.0, 0.0, 0.0, 0.0, 0.0, 0.1056, 0.03611, 0.078, 0.0546, 0.06725, 0.04148, 0.09764, 0.02114, 0.09764, 0.02114, 0.1056, 0.03611, 0.1056, 0.03611, 0.09764, 0.02114, 0.078, 0.0546, 0.06725, 0.04148, 0.06725, 0.04148, 0.078, 0.0546, 0.8594, 0.2266, 0.8594, 0.2609, 0.8594, 0.2609, 0.8594, 0.2266, 0.3761, 0.5053, 0.3761, 0.5385, 0.371, 0.539, 0.371, 0.5048, 0.371, 0.5048, 0.3761, 0.5053, 0.3761, 0.5053, 0.371, 0.5048, 0.0, 0.0, 0.0, 0.0, 0.0, 0.0, 0.0, 0.0, 0.3761, 0.5385, 0.371, 0.539, 0.371, 0.539, 0.3761, 0.5385, 0.7549, 0.8859, 0.7516, 0.919, 0.7492, 0.919, 0.7525, 0.8854, 0.0, 0.0, 0.0, 0.0, 0.0, 0.0, 0.0, 0.0, 0.7525, 0.8854, 0.7549, 0.8859, 0.7549, 0.8859, 0.7525, 0.8854, 0.2018, 0.8289, 0.2018, 0.7999, 0.2018, 0.7999, 0.2018, 0.8289, 0.4648, 0.6716, 0.4955, 0.6843, 0.4941, 0.6892, 0.4624, 0.676, 0.9207, 0.639, 0.9207, 0.605, 0.9207, 0.605, 0.9207, 0.639, 0.4955, 0.6843, 0.4941, 0.6892, 0.4941, 0.6892, 0.4955, 0.6843, 0.0, 0.0, 0.0, 0.0, 0.0, 0.0, 0.0, 0.0, 0.9449, 0.7963, 0.9416, 0.8294, 0.9392, 0.8294, 0.9425, 0.7958, 0.0, 0.0, 0.0, 0.0, 0.0, 0.0, 0.0, 0.0, 0.9416, 0.8294, 0.9392, 0.8294, 0.9392, 0.8294, 0.9416, 0.8294, 0.9425, 0.7958, 0.9449, 0.7963, 0.9449, 0.7963, 0.9425, 0.7958, 0.837, 0.7175, 0.8337, 0.7506, 0.8312, 0.7506, 0.8345, 0.717, 0.8345, 0.717, 0.837, 0.7175, 0.837, 0.7175, 0.8345, 0.717, 0.8337, 0.7506, 0.8312, 0.7506, 0.8312, 0.7506, 0.8337, 0.7506, 0.1346, 0.8292, 0.1346, 0.8609, 0.1346, 0.8609, 0.1346, 0.8292, 0.6522, 0.6531, 0.6757, 0.6296, 0.6796, 0.6328, 0.6555, 0.657, 0.6757, 0.6296, 0.6796, 0.6328, 0.6796, 0.6328, 0.6757, 0.6296, 0.0, 0.0, 0.0, 0.0, 0.0, 0.0, 0.0, 0.0, 0.6555, 0.657, 0.6522, 0.6531, 0.6522, 0.6531, 0.6555, 0.657, 0.6942, 0.4419, 0.6757, 0.4142, 0.6796, 0.411, 0.6987, 0.4395, 0.0, 0.0, 0.0, 0.0, 0.0, 0.0, 0.0, 0.0, 0.6987, 0.4395, 0.6942, 0.4419, 0.6942, 0.4419, 0.6987, 0.4395, 0.6757, 0.4142, 0.6796, 0.411, 0.6796, 0.411, 0.6757, 0.4142, 0.4407, 0.8631, 0.444, 0.8962, 0.4416, 0.8967, 0.4383, 0.8631, 0.4383, 0.8631, 0.4407, 0.8631, 0.4407, 0.8631, 0.4383, 0.8631, 0.8185, 0.463, 0.8185, 0.4903, 0.8185, 0.4903, 0.8185, 0.463, 0.0, 0.0, 0.0, 0.0, 0.0, 0.0, 0.0, 0.0, 0.5281, 0.353, 0.4955, 0.3595, 0.4941, 0.3546, 0.5276, 0.3479, 0.9308, 0.3885, 0.9308, 0.3579, 0.9308, 0.3579, 0.9308, 0.3885, 0.4955, 0.3595, 0.4941, 0.3546, 0.4941, 0.3546, 0.4955, 0.3595, 0.0, 0.0, 0.0, 0.0, 0.0, 0.0, 0.0, 0.0, 0.7363, 0.919, 0.7395, 0.9521, 0.7371, 0.9526, 0.7338, 0.919, 0.7338, 0.919, 0.7363, 0.919, 0.7363, 0.919, 0.7338, 0.919, 0.7395, 0.9521, 0.7371, 0.9526, 0.7371, 0.9526, 0.7395, 0.9521, 0.1009, 0.7768, 0.1009, 0.8093, 0.1009, 0.8093, 0.1009, 0.7768])
me_cylinder.use_remesh_preserve_volume = False
me_cylinder.use_remesh_preserve_attributes = False
me_cylinder.use_mirror_vertex_groups = False
me_cylinder.update()

# ---- objects
ob_cylinder = bpy.data.objects.new('Cylinder', me_cylinder)

# ---- transforms, parenting, visibility, modifiers, constraints
ob_cylinder.location = (0.0, 0.0, 0.0)
ob_cylinder.scale = (1.022, 1.022, 1.022)
ob_cylinder.lineart.crease_threshold = 0.0

# ---- collection membership
col_collection.objects.link(ob_cylinder)

# ---- scene / render settings (as saved in the file)
scene.frame_start = 1; scene.frame_end = 250; scene.frame_set(1)
scene.render.engine = 'BLENDER_EEVEE_NEXT'
scene.cycles.use_denoising = False
scene.cycles.samples = 128
scene.cycles.sampling_pattern = 'TABULATED_SOBOL'
scene.cycles.use_adaptive_sampling = False
scene.cycles.use_light_tree = False
scene.view_settings.view_transform = 'Filmic'
bpy.context.view_layer.update()

# ---- added for rendering (the .blend has no active camera and no usable light): camera, sun
cam_auto = bpy.data.cameras.new('AutoCamera')
cam_auto.lens = 50.0
cam_auto.sensor_width = 36.0
cam_auto.clip_end = 1000.0
ob_auto_camera = bpy.data.objects.new('AutoCamera', cam_auto)
scene.collection.objects.link(ob_auto_camera)
ob_auto_camera.location = (5.22714, -6.31268, 6.31622)
ob_auto_camera.rotation_euler = (1.09748, -7.21219e-08, 0.694738)
scene.camera = ob_auto_camera
light_auto_sun = bpy.data.lights.new('AutoSun', 'SUN')
light_auto_sun.energy = 3.0
light_auto_sun.angle = 0.0523599
ob_auto_sun = bpy.data.objects.new('AutoSun', light_auto_sun)
scene.collection.objects.link(ob_auto_sun)
ob_auto_sun.rotation_euler = (0.872665, 0.174533, 0.523599)
bpy.context.view_layer.update()
